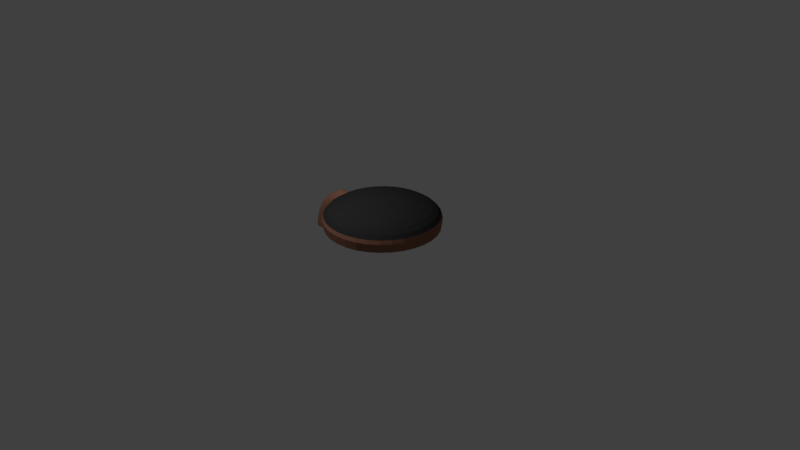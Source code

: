 # Source: hq.blend  (saved by Blender 2.79.0; exported with 4.5.12 LTS)
import bpy
from mathutils import Matrix  # noqa: F401  (used for matrix-valued properties, if any)

bpy.ops.wm.read_factory_settings(use_empty=True)
scene = bpy.context.scene
scene.name = 'Scene'

# ---- collections
col_collection_1 = bpy.data.collections.new('Collection 1'); scene.collection.children.link(col_collection_1)

# ---- materials (node trees are filled in below, after node groups)
mat_material = bpy.data.materials.new('Material')
mat_material.alpha_threshold = 0.0
mat_material.use_transparent_shadow = False
mat_material.diffuse_color = (0.2874, 0.1329, 0.0865, 1.0)
mat_material.roughness = 0.5
mat_material_002 = bpy.data.materials.new('Material.002')
mat_material_002.alpha_threshold = 0.0
mat_material_002.use_transparent_shadow = False
mat_material_002.diffuse_color = (0.03071, 0.03071, 0.03071, 1.0)
mat_material_002.roughness = 0.5

# ---- material node trees

# ---- world
world_world = bpy.data.worlds.new('World'); scene.world = world_world
world_world.color = (0.05088, 0.05088, 0.05088)
world_world.use_sun_shadow = False
world_world.sun_shadow_jitter_overblur = 0.0
world_world.cycles.sampling_method = 'MANUAL'

# ---- cameras
cam_camera = bpy.data.cameras.new('Camera')
cam_camera.clip_end = 100.0
cam_camera.lens = 35.0
cam_camera.sensor_width = 32.0
cam_camera.sensor_height = 18.0
cam_camera.ortho_scale = 7.314
cam_camera.dof.focus_distance = 0.0
cam_camera.dof.aperture_fstop = 128.0

# ---- lights
light_lamp = bpy.data.lights.new('Lamp', 'POINT')
light_lamp.transmission_factor = 0.0
light_lamp.cutoff_distance = 30.0
light_lamp.energy = 100.0
light_lamp.shadow_buffer_clip_start = 1.001
light_lamp.shadow_soft_size = 0.1
light_lamp.shadow_maximum_resolution = 0.006
light_lamp.use_absolute_resolution = True

# ---- meshes
me_cylinder_003 = bpy.data.meshes.new('Cylinder.003')
me_cylinder_003.from_pydata([(-0.8707, -0.08194, 0.2027), (-0.8707, -0.08194, 0.2027), (-0.8684, -0.05768, 0.2025), (-0.8684, -0.05768, 0.2025), (-0.8613, -0.03435, 0.2021), (-0.8613, -0.03435, 0.2021), (-0.8498, -0.01285, 0.2013), (-0.8498, -0.01285, 0.2013), (-0.8344, 0.005991, 0.2003), (-0.8344, 0.005992, 0.2003), (-0.8156, 0.02146, 0.1991), (-0.8156, 0.02146, 0.1991), (-0.7941, 0.03295, 0.1977), (-0.7941, 0.03295, 0.1977), (-0.7709, 0.04003, 0.1962), (-0.7709, 0.04003, 0.1962), (-0.7466, 0.04242, 0.1947), (-0.7466, 0.04242, 0.1947), (-0.7224, 0.04003, 0.1931), (-0.7224, 0.04003, 0.1931), (-0.6992, 0.03295, 0.1916), (-0.6992, 0.03295, 0.1916), (-0.6777, 0.02146, 0.1903), (-0.6777, 0.02146, 0.1903), (-0.6589, 0.005991, 0.189), (-0.6589, 0.005992, 0.189), (-0.6435, -0.01285, 0.1881), (-0.6435, -0.01285, 0.1881), (-0.632, -0.03435, 0.1873), (-0.632, -0.03435, 0.1873), (-0.6249, -0.05768, 0.1869), (-0.6249, -0.05768, 0.1869), (-0.6225, -0.08194, 0.1867), (-0.6225, -0.08194, 0.1867), (-0.6249, -0.1062, 0.1869), (-0.6249, -0.1062, 0.1869), (-0.632, -0.1295, 0.1873), (-0.632, -0.1295, 0.1873), (-0.6435, -0.151, 0.1881), (-0.6435, -0.151, 0.1881), (-0.6589, -0.1699, 0.189), (-0.6589, -0.1699, 0.189), (-0.6777, -0.1853, 0.1903), (-0.6777, -0.1853, 0.1903), (-0.6992, -0.1968, 0.1916), (-0.6992, -0.1968, 0.1916), (-0.7224, -0.2039, 0.1931), (-0.7224, -0.2039, 0.1931), (-0.7466, -0.2063, 0.1947), (-0.7466, -0.2063, 0.1947), (-0.7709, -0.2039, 0.1962), (-0.7709, -0.2039, 0.1962), (-0.7941, -0.1968, 0.1977), (-0.7941, -0.1968, 0.1977), (-0.8156, -0.1853, 0.1991), (-0.8156, -0.1853, 0.1991), (-0.8344, -0.1699, 0.2003), (-0.8344, -0.1699, 0.2003), (-0.8498, -0.151, 0.2013), (-0.8498, -0.151, 0.2013), (-0.8613, -0.1295, 0.2021), (-0.8613, -0.1295, 0.2021), (-0.8684, -0.1062, 0.2025), (-0.8684, -0.1062, 0.2025), (0.4861, -0.0269, 0.5692), (0.6138, 0.02602, 0.5692), (0.7316, 0.0748, 0.5692), (0.8348, 0.1176, 0.5692), (0.9195, 0.1526, 0.5692), (0.9824, 0.1787, 0.5692), (-0.3105, -0.08194, 0.7871), (-0.4457, -0.08194, 0.7791), (-0.5585, -0.08194, 0.7233), (-0.6588, -0.08194, 0.6471), (-0.7428, -0.08194, 0.5533), (-0.8076, -0.08194, 0.4453), (-0.8508, -0.08194, 0.327), (-0.8484, -0.05768, 0.3264), (-0.8054, -0.05768, 0.4443), (-0.7409, -0.05768, 0.5519), (-0.6572, -0.05768, 0.6453), (-0.5573, -0.05768, 0.7212), (-0.4448, -0.05768, 0.7769), (-0.3101, -0.05768, 0.7847), (1.021, 0.1948, 0.5692), (1.034, 0.2002, 0.6793), (1.021, 0.1948, 0.7279), (0.9824, 0.1787, 0.7747), (0.9195, 0.1526, 0.8177), (0.8348, 0.1176, 0.8555), (0.7316, 0.0748, 0.8864), (0.6138, 0.02602, 0.9095), (-0.8416, -0.03435, 0.3246), (-0.7991, -0.03435, 0.4412), (-0.7352, -0.03435, 0.5477), (-0.6524, -0.03435, 0.6401), (-0.5536, -0.03435, 0.7152), (-0.4423, -0.03435, 0.7702), (-0.3089, -0.03435, 0.7778), (0.4861, -0.0269, 0.9236), (0.4728, -0.002038, 0.9236), (0.5878, 0.0748, 0.9095), (0.6937, 0.1456, 0.8864), (0.7866, 0.2077, 0.8555), (0.8629, 0.2586, 0.8177), (-0.8305, -0.01285, 0.3217), (-0.7887, -0.01285, 0.4363), (-0.726, -0.01285, 0.5408), (-0.6446, -0.01285, 0.6317), (-0.5475, -0.01285, 0.7054), (-0.4382, -0.01285, 0.7595), (-0.3069, -0.01285, 0.7665), (0.9195, 0.2965, 0.7747), (0.9544, 0.3198, 0.7279), (0.9662, 0.3276, 0.6793), (0.9544, 0.3198, 0.5692), (0.9195, 0.2965, 0.5692), (0.8629, 0.2586, 0.5692), (0.7866, 0.2077, 0.5692), (0.6937, 0.1456, 0.5692), (-0.8155, 0.005992, 0.3178), (-0.7747, 0.005992, 0.4296), (-0.7135, 0.005992, 0.5317), (-0.6341, 0.005992, 0.6203), (-0.5394, 0.005992, 0.6923), (-0.4327, 0.005992, 0.7451), (-0.3042, 0.005992, 0.7512), (0.5878, 0.0748, 0.5692), (0.4728, -0.002038, 0.5692), (0.4549, 0.01976, 0.5692), (0.5527, 0.1176, 0.5692), (0.6428, 0.2077, 0.5692), (0.7218, 0.2867, 0.5692), (-0.7973, 0.02146, 0.3131), (-0.7577, 0.02146, 0.4215), (-0.6984, 0.02146, 0.5205), (-0.6213, 0.02146, 0.6064), (-0.5294, 0.02146, 0.6763), (-0.426, 0.02146, 0.7274), (-0.301, 0.02146, 0.7327), (0.7866, 0.3515, 0.5692), (0.8348, 0.3997, 0.5692), (0.8645, 0.4293, 0.5692), (0.8745, 0.4394, 0.6793), (0.8645, 0.4293, 0.7279), (0.8348, 0.3997, 0.7747), (0.7866, 0.3515, 0.8177), (0.7218, 0.2867, 0.8555), (-0.7765, 0.03295, 0.3077), (-0.7383, 0.03295, 0.4122), (-0.681, 0.03295, 0.5077), (-0.6068, 0.03295, 0.5906), (-0.5181, 0.03295, 0.658), (-0.4183, 0.03295, 0.7074), (-0.2973, 0.03295, 0.7115), (0.6428, 0.2077, 0.8864), (0.5527, 0.1176, 0.9095), (0.4549, 0.01976, 0.9236), (0.4331, 0.03764, 0.9236), (0.5099, 0.1526, 0.9095), (0.5807, 0.2586, 0.8864), (-0.7539, 0.04003, 0.3018), (-0.7173, 0.04003, 0.4022), (-0.6623, 0.04003, 0.4939), (-0.5909, 0.04003, 0.5735), (-0.5058, 0.04003, 0.6382), (-0.41, 0.04003, 0.6856), (-0.2932, 0.04003, 0.6885), (0.6428, 0.3515, 0.8555), (0.6937, 0.4277, 0.8177), (0.7316, 0.4844, 0.7747), (0.7549, 0.5193, 0.7279), (0.7628, 0.531, 0.6793), (0.7549, 0.5193, 0.5692), (0.7316, 0.4844, 0.5692), (0.6937, 0.4277, 0.5692), (-0.7304, 0.04242, 0.2957), (-0.6954, 0.04242, 0.3918), (-0.6427, 0.04242, 0.4795), (-0.5745, 0.04242, 0.5557), (-0.4931, 0.04242, 0.6175), (-0.4014, 0.04242, 0.6629), (-0.289, 0.04242, 0.6646), (0.6428, 0.3515, 0.5692), (0.5807, 0.2586, 0.5692), (0.5099, 0.1526, 0.5692), (0.4331, 0.03764, 0.5692), (0.4082, 0.05094, 0.5692), (0.4611, 0.1787, 0.5692), (-0.7069, 0.04003, 0.2896), (-0.6735, 0.04003, 0.3813), (-0.6232, 0.04003, 0.4651), (-0.558, 0.04003, 0.5378), (-0.4803, 0.04003, 0.5969), (-0.3927, 0.04003, 0.6402), (-0.2848, 0.04003, 0.6407), (0.5099, 0.2965, 0.5692), (0.5527, 0.3997, 0.5692), (0.5878, 0.4844, 0.5692), (0.6138, 0.5473, 0.5692), (0.6299, 0.5861, 0.5692), (0.6353, 0.5992, 0.6793), (0.6299, 0.5861, 0.7279), (0.6138, 0.5473, 0.7747), (-0.6844, 0.03295, 0.2837), (-0.6524, 0.03295, 0.3713), (-0.6044, 0.03295, 0.4512), (-0.5422, 0.03295, 0.5207), (-0.468, 0.03295, 0.5771), (-0.3844, 0.03295, 0.6184), (-0.2808, 0.03295, 0.6177), (0.5878, 0.4844, 0.8177), (0.5527, 0.3997, 0.8555), (0.5099, 0.2965, 0.8864), (0.4611, 0.1787, 0.9095), (0.4082, 0.05094, 0.9236), (0.3812, 0.05912, 0.9236), (-0.6635, 0.02146, 0.2783), (-0.633, 0.02146, 0.362), (-0.5871, 0.02146, 0.4385), (-0.5277, 0.02146, 0.5049), (-0.4567, 0.02146, 0.5588), (-0.3768, 0.02146, 0.5983), (-0.2771, 0.02146, 0.5966), (0.4082, 0.1948, 0.9095), (0.4331, 0.3198, 0.8864), (0.4549, 0.4293, 0.8555), (0.4728, 0.5193, 0.8177), (0.4861, 0.5861, 0.7747), (0.4942, 0.6272, 0.7279), (0.497, 0.6411, 0.6793), (0.4942, 0.6272, 0.5692), (-0.6453, 0.005992, 0.2735), (-0.616, 0.005992, 0.3539), (-0.572, 0.005992, 0.4273), (-0.5149, 0.005992, 0.491), (-0.4467, 0.005992, 0.5428), (-0.3701, 0.005992, 0.5807), (-0.2738, 0.005992, 0.578), (0.4861, 0.5861, 0.5692), (0.4728, 0.5193, 0.5692), (0.4549, 0.4293, 0.5692), (0.4331, 0.3198, 0.5692), (0.4082, 0.1948, 0.5692), (0.3812, 0.05912, 0.5692), (-0.6303, -0.01285, 0.2696), (-0.602, -0.01285, 0.3472), (-0.5595, -0.01285, 0.4181), (-0.5044, -0.01285, 0.4796), (-0.4386, -0.01285, 0.5296), (-0.3645, -0.01285, 0.5663), (-0.2712, -0.01285, 0.5693), (0.3532, 0.06188, 0.5692), (0.3532, 0.2002, 0.5692), (0.3532, 0.3276, 0.5692), (0.3532, 0.4394, 0.5692), (0.3532, 0.531, 0.5692), (0.3532, 0.5992, 0.5692), (0.3532, 0.6411, 0.5692), (0.3532, 0.6553, 0.6793), (-0.6192, -0.03435, 0.2667), (-0.5916, -0.03435, 0.3423), (-0.5503, -0.03435, 0.4113), (-0.4966, -0.03435, 0.4712), (-0.4326, -0.03435, 0.5199), (-0.3605, -0.03435, 0.5555), (-0.2692, -0.03435, 0.5693), (0.3532, 0.6411, 0.7279), (0.3532, 0.5992, 0.7747), (0.3532, 0.531, 0.8177), (0.3532, 0.4394, 0.8555), (0.3532, 0.3276, 0.8864), (0.3532, 0.2002, 0.9095), (0.3532, 0.06188, 0.9236), (-0.6124, -0.05768, 0.265), (-0.5853, -0.05768, 0.3393), (-0.5446, -0.05768, 0.4071), (-0.4918, -0.05768, 0.466), (-0.4288, -0.05768, 0.5138), (-0.3579, -0.05768, 0.5489), (-0.268, -0.05768, 0.5693), (0.3251, 0.05912, 0.9236), (0.2981, 0.1948, 0.9095), (0.2733, 0.3198, 0.8864), (0.2515, 0.4293, 0.8555), (0.2336, 0.5193, 0.8177), (0.2203, 0.5861, 0.7747), (0.2121, 0.6272, 0.7279), (-0.6101, -0.08194, 0.2644), (-0.5831, -0.08194, 0.3382), (-0.5427, -0.08194, 0.4057), (-0.4902, -0.08194, 0.4642), (-0.4276, -0.08194, 0.5118), (-0.3571, -0.08194, 0.5467), (-0.2675, -0.08194, 0.5693), (0.2094, 0.6411, 0.6793), (0.2121, 0.6272, 0.5692), (0.2203, 0.5861, 0.5692), (0.2336, 0.5193, 0.5692), (0.2515, 0.4293, 0.5692), (0.2733, 0.3198, 0.5692), (0.2981, 0.1948, 0.5692), (0.3251, 0.05912, 0.5692), (-0.6124, -0.1062, 0.265), (-0.5853, -0.1062, 0.3393), (-0.5446, -0.1062, 0.4071), (-0.4918, -0.1062, 0.466), (-0.4288, -0.1062, 0.5138), (-0.3579, -0.1062, 0.5489), (-0.268, -0.1062, 0.5693), (0.2981, 0.05094, 0.5692), (0.2452, 0.1787, 0.5692), (0.1964, 0.2965, 0.5692), (0.1537, 0.3997, 0.5692), (0.1186, 0.4844, 0.5692), (0.09253, 0.5473, 0.5692), (-0.6192, -0.1295, 0.2667), (-0.5916, -0.1295, 0.3423), (-0.5503, -0.1295, 0.4113), (-0.4966, -0.1295, 0.4712), (-0.4326, -0.1295, 0.5199), (-0.3605, -0.1295, 0.5555), (-0.2692, -0.1295, 0.5693), (0.07647, 0.5861, 0.5692), (0.07105, 0.5992, 0.6793), (0.07647, 0.5861, 0.7279), (0.09253, 0.5473, 0.7747), (0.1186, 0.4844, 0.8177), (0.1537, 0.3997, 0.8555), (0.1964, 0.2965, 0.8864), (0.2452, 0.1787, 0.9095), (-0.6303, -0.151, 0.2696), (-0.602, -0.151, 0.3472), (-0.5595, -0.151, 0.4181), (-0.5044, -0.151, 0.4796), (-0.4386, -0.151, 0.5296), (-0.3645, -0.151, 0.5663), (-0.2712, -0.151, 0.5693), (0.2981, 0.05094, 0.9236), (0.2733, 0.03764, 0.9236), (0.1964, 0.1526, 0.9095), (0.1256, 0.2586, 0.8864), (0.06356, 0.3515, 0.8555), (0.01262, 0.4277, 0.8177), (-0.6453, -0.1699, 0.2735), (-0.616, -0.1699, 0.3539), (-0.572, -0.1699, 0.4273), (-0.5149, -0.1699, 0.491), (-0.4467, -0.1699, 0.5428), (-0.3701, -0.1699, 0.5807), (-0.2738, -0.1699, 0.578), (-0.02523, 0.4844, 0.7747), (-0.04854, 0.5193, 0.7279), (-0.05641, 0.531, 0.6793), (-0.04854, 0.5193, 0.5692), (-0.02523, 0.4844, 0.5692), (0.01262, 0.4277, 0.5692), (0.06356, 0.3515, 0.5692), (0.1256, 0.2586, 0.5692), (-0.6635, -0.1853, 0.2783), (-0.633, -0.1853, 0.362), (-0.5871, -0.1853, 0.4385), (-0.5277, -0.1853, 0.5049), (-0.4567, -0.1853, 0.5588), (-0.3768, -0.1853, 0.5983), (-0.2771, -0.1853, 0.5966), (0.1964, 0.1526, 0.5692), (0.2733, 0.03764, 0.5692), (0.2515, 0.01976, 0.5692), (0.1537, 0.1176, 0.5692), (0.06356, 0.2077, 0.5692), (-0.01544, 0.2867, 0.5692), (-0.6844, -0.1968, 0.2837), (-0.6524, -0.1968, 0.3713), (-0.6044, -0.1968, 0.4512), (-0.5422, -0.1968, 0.5207), (-0.468, -0.1968, 0.5771), (-0.3844, -0.1968, 0.6184), (-0.2808, -0.1968, 0.6177), (-0.08027, 0.3515, 0.5692), (-0.1284, 0.3997, 0.5692), (-0.1581, 0.4293, 0.5692), (-0.1681, 0.4394, 0.6793), (-0.1581, 0.4293, 0.7279), (-0.1284, 0.3997, 0.7747), (-0.08027, 0.3515, 0.8177), (-0.01544, 0.2867, 0.8555), (-0.7069, -0.2039, 0.2896), (-0.6735, -0.2039, 0.3813), (-0.6232, -0.2039, 0.4651), (-0.558, -0.2039, 0.5378), (-0.4803, -0.2039, 0.5969), (-0.3927, -0.2039, 0.6402), (-0.2848, -0.2039, 0.6407), (0.06356, 0.2077, 0.8864), (0.1537, 0.1176, 0.9095), (0.2515, 0.01976, 0.9236), (0.2336, -0.002038, 0.9236), (0.1186, 0.0748, 0.9095), (0.01262, 0.1456, 0.8864), (-0.7304, -0.2063, 0.2957), (-0.6954, -0.2063, 0.3918), (-0.6427, -0.2063, 0.4795), (-0.5745, -0.2063, 0.5557), (-0.4931, -0.2063, 0.6175), (-0.4014, -0.2063, 0.6629), (-0.289, -0.2063, 0.6646), (-0.08027, 0.2077, 0.8555), (-0.1565, 0.2586, 0.8177), (-0.2131, 0.2965, 0.7747), (-0.248, 0.3198, 0.7279), (-0.2598, 0.3276, 0.6793), (-0.248, 0.3198, 0.5692), (-0.2131, 0.2965, 0.5692), (-0.1565, 0.2586, 0.5692), (-0.7539, -0.2039, 0.3018), (-0.7173, -0.2039, 0.4022), (-0.6623, -0.2039, 0.4939), (-0.5909, -0.2039, 0.5735), (-0.5058, -0.2039, 0.6382), (-0.41, -0.2039, 0.6856), (-0.2932, -0.2039, 0.6885), (-0.08027, 0.2077, 0.5692), (0.01262, 0.1456, 0.5692), (0.1186, 0.0748, 0.5692), (0.2336, -0.002038, 0.5692), (0.2203, -0.0269, 0.5692), (0.09253, 0.02602, 0.5692), (-0.7765, -0.1968, 0.3077), (-0.7383, -0.1968, 0.4122), (-0.681, -0.1968, 0.5077), (-0.6068, -0.1968, 0.5906), (-0.5181, -0.1968, 0.658), (-0.4183, -0.1968, 0.7074), (-0.2973, -0.1968, 0.7115), (-0.02523, 0.0748, 0.5692), (-0.1284, 0.1176, 0.5692), (-0.2131, 0.1526, 0.5692), (-0.2761, 0.1787, 0.5692), (-0.3148, 0.1948, 0.5692), (-0.3279, 0.2002, 0.6793), (-0.3148, 0.1948, 0.7279), (-0.2761, 0.1787, 0.7747), (-0.7973, -0.1853, 0.3131), (-0.7577, -0.1853, 0.4215), (-0.6984, -0.1853, 0.5205), (-0.6213, -0.1853, 0.6064), (-0.5294, -0.1853, 0.6763), (-0.426, -0.1853, 0.7274), (-0.301, -0.1853, 0.7327), (-0.2131, 0.1526, 0.8177), (-0.1284, 0.1176, 0.8555), (-0.02523, 0.0748, 0.8864), (0.09253, 0.02602, 0.9095), (0.2203, -0.0269, 0.9236), (0.2121, -0.05388, 0.9236), (-0.8155, -0.1699, 0.3178), (-0.7747, -0.1699, 0.4296), (-0.7135, -0.1699, 0.5317), (-0.6341, -0.1699, 0.6203), (-0.5394, -0.1699, 0.6923), (-0.4327, -0.1699, 0.7451), (-0.3042, -0.1699, 0.7512), (0.07647, -0.0269, 0.9095), (-0.04854, -0.002038, 0.8864), (-0.1581, 0.01976, 0.8555), (-0.248, 0.03764, 0.8177), (-0.3148, 0.05094, 0.7747), (-0.356, 0.05912, 0.7279), (-0.3699, 0.06188, 0.6793), (-0.356, 0.05912, 0.5692), (-0.8305, -0.151, 0.3217), (-0.7887, -0.151, 0.4363), (-0.726, -0.151, 0.5408), (-0.6446, -0.151, 0.6317), (-0.5475, -0.151, 0.7054), (-0.4382, -0.151, 0.7595), (-0.3069, -0.151, 0.7665), (-0.3148, 0.05094, 0.5692), (-0.248, 0.03764, 0.5692), (-0.1581, 0.01976, 0.5692), (-0.04854, -0.002038, 0.5692), (0.07647, -0.0269, 0.5692), (0.2121, -0.05388, 0.5692), (-0.8416, -0.1295, 0.3246), (-0.7991, -0.1295, 0.4412), (-0.7352, -0.1295, 0.5477), (-0.6524, -0.1295, 0.6401), (-0.5536, -0.1295, 0.7152), (-0.4423, -0.1295, 0.7702), (-0.3089, -0.1295, 0.7778), (0.2094, -0.08194, 0.5692), (0.07105, -0.08194, 0.5692), (-0.1681, -0.08194, 0.5692), (-0.2598, -0.08194, 0.5692), (-0.3841, -0.08194, 0.6793), (-0.8484, -0.1062, 0.3264), (-0.8054, -0.1062, 0.4443), (-0.7409, -0.1062, 0.5519), (-0.6572, -0.1062, 0.6453), (-0.5573, -0.1062, 0.7212), (-0.4448, -0.1062, 0.7769), (-0.3101, -0.1062, 0.7847), (-0.3279, -0.08194, 0.7747), (-0.1681, -0.08194, 0.8555), (-0.05641, -0.08194, 0.8864), (0.2094, -0.08194, 0.9236), (0.4942, -0.05388, 0.5692), (0.6299, -0.0269, 0.5692), (0.7549, -0.002038, 0.5692), (0.8645, 0.01976, 0.5692), (0.9544, 0.03764, 0.5692), (1.021, 0.05094, 0.5692), (1.062, 0.05912, 0.5692), (1.076, 0.06188, 0.6793), (1.062, 0.05912, 0.7279), (1.021, 0.05094, 0.7747), (0.9544, 0.03764, 0.8177), (0.8645, 0.01976, 0.8555), (0.7549, -0.002038, 0.8864), (0.6299, -0.0269, 0.9095), (0.4942, -0.05388, 0.9236), (0.497, -0.08194, 0.5692), (0.6353, -0.08194, 0.5692), (0.7628, -0.08194, 0.5692), (0.8745, -0.08194, 0.5692), (0.9662, -0.08194, 0.5692), (1.034, -0.08194, 0.5692), (1.076, -0.08194, 0.5692), (1.09, -0.08194, 0.6793), (1.076, -0.08194, 0.7279), (1.034, -0.08194, 0.7747), (0.9662, -0.08194, 0.8177), (0.8745, -0.08194, 0.8555), (0.7628, -0.08194, 0.8864), (0.6353, -0.08194, 0.9095), (0.497, -0.08194, 0.9236), (0.4942, -0.11, 0.5692), (0.6299, -0.137, 0.5692), (0.7549, -0.1619, 0.5692), (0.8645, -0.1836, 0.5692), (0.9544, -0.2015, 0.5692), (1.021, -0.2148, 0.5692), (1.062, -0.223, 0.5692), (1.076, -0.2258, 0.6793), (1.062, -0.223, 0.7279), (1.021, -0.2148, 0.7747), (0.9544, -0.2015, 0.8177), (0.8645, -0.1836, 0.8555), (0.7549, -0.1619, 0.8864), (0.6299, -0.137, 0.9095), (0.4942, -0.11, 0.9236), (0.4861, -0.137, 0.5692), (0.6138, -0.1899, 0.5692), (0.7316, -0.2387, 0.5692), (0.8348, -0.2814, 0.5692), (0.9195, -0.3165, 0.5692), (0.9824, -0.3426, 0.5692), (1.021, -0.3587, 0.5692), (1.034, -0.3641, 0.6793), (1.021, -0.3587, 0.7279), (0.9824, -0.3426, 0.7747), (0.9195, -0.3165, 0.8177), (0.8348, -0.2814, 0.8555), (0.7316, -0.2387, 0.8864), (0.6138, -0.1899, 0.9095), (0.4861, -0.137, 0.9236), (0.4728, -0.1619, 0.5692), (0.5878, -0.2387, 0.5692), (0.6937, -0.3095, 0.5692), (0.7866, -0.3716, 0.5692), (0.8629, -0.4225, 0.5692), (0.9195, -0.4604, 0.5692), (0.9544, -0.4837, 0.5692), (0.9662, -0.4915, 0.6793), (0.9544, -0.4837, 0.7279), (0.9195, -0.4604, 0.7747), (0.8629, -0.4225, 0.8177), (0.7866, -0.3716, 0.8555), (0.6937, -0.3095, 0.8864), (0.5878, -0.2387, 0.9095), (0.4728, -0.1619, 0.9236), (0.4549, -0.1836, 0.5692), (0.5527, -0.2814, 0.5692), (0.6428, -0.3716, 0.5692), (0.7218, -0.4506, 0.5692), (0.7866, -0.5154, 0.5692), (0.8348, -0.5636, 0.5692), (0.8645, -0.5932, 0.5692), (0.8745, -0.6032, 0.6793), (0.8645, -0.5932, 0.7279), (0.8348, -0.5636, 0.7747), (0.7866, -0.5154, 0.8177), (0.7218, -0.4506, 0.8555), (0.6428, -0.3716, 0.8864), (0.5527, -0.2814, 0.9095), (0.4549, -0.1836, 0.9236), (0.4331, -0.2015, 0.5692), (0.5099, -0.3165, 0.5692), (0.5807, -0.4225, 0.5692), (0.6428, -0.5154, 0.5692), (0.6937, -0.5916, 0.5692), (0.7316, -0.6483, 0.5692), (0.7549, -0.6832, 0.5692), (0.7628, -0.6949, 0.6793), (0.7549, -0.6832, 0.7279), (0.7316, -0.6483, 0.7747), (0.6937, -0.5916, 0.8177), (0.6428, -0.5154, 0.8555), (0.5807, -0.4225, 0.8864), (0.5099, -0.3165, 0.9095), (0.4331, -0.2015, 0.9236), (0.4082, -0.2148, 0.5692), (0.4611, -0.3426, 0.5692), (0.5099, -0.4604, 0.5692), (0.5527, -0.5636, 0.5692), (0.5878, -0.6483, 0.5692), (0.6138, -0.7112, 0.5692), (0.6299, -0.75, 0.5692), (0.6353, -0.7631, 0.6793), (0.6299, -0.75, 0.7279), (0.6138, -0.7112, 0.7747), (0.5878, -0.6483, 0.8177), (0.5527, -0.5636, 0.8555), (0.5099, -0.4604, 0.8864), (0.4611, -0.3426, 0.9095), (0.4082, -0.2148, 0.9236), (0.3532, -0.08194, 0.5692), (0.3812, -0.223, 0.5692), (0.4082, -0.3587, 0.5692), (0.4331, -0.4837, 0.5692), (0.4549, -0.5932, 0.5692), (0.4728, -0.6832, 0.5692), (0.4861, -0.75, 0.5692), (0.4942, -0.7911, 0.5692), (0.497, -0.805, 0.6793), (0.4942, -0.7911, 0.7279), (0.4861, -0.75, 0.7747), (0.4728, -0.6832, 0.8177), (0.4549, -0.5932, 0.8555), (0.4331, -0.4837, 0.8864), (0.4082, -0.3587, 0.9095), (0.3812, -0.223, 0.9236), (0.3532, -0.2258, 0.5692), (0.3532, -0.3641, 0.5692), (0.3532, -0.4915, 0.5692), (0.3532, -0.6032, 0.5692), (0.3532, -0.6949, 0.5692), (0.3532, -0.7631, 0.5692), (0.3532, -0.805, 0.5692), (0.3532, -0.8192, 0.6793), (0.3532, -0.805, 0.7279), (0.3532, -0.7631, 0.7747), (0.3532, -0.6949, 0.8177), (0.3532, -0.6032, 0.8555), (0.3532, -0.4915, 0.8864), (0.3532, -0.3641, 0.9095), (0.3532, -0.2258, 0.9236), (0.3532, -0.08194, 0.9284), (0.3251, -0.223, 0.5692), (0.2981, -0.3587, 0.5692), (0.2733, -0.4837, 0.5692), (0.2515, -0.5932, 0.5692), (0.2336, -0.6832, 0.5692), (0.2203, -0.75, 0.5692), (0.2121, -0.7911, 0.5692), (0.2094, -0.805, 0.6793), (0.2121, -0.7911, 0.7279), (0.2203, -0.75, 0.7747), (0.2336, -0.6832, 0.8177), (0.2515, -0.5932, 0.8555), (0.2733, -0.4837, 0.8864), (0.2981, -0.3587, 0.9095), (0.3251, -0.223, 0.9236), (0.2981, -0.2148, 0.5692), (0.2452, -0.3426, 0.5692), (0.1964, -0.4604, 0.5692), (0.1537, -0.5636, 0.5692), (0.1186, -0.6483, 0.5692), (0.09253, -0.7112, 0.5692), (0.07647, -0.75, 0.5692), (0.07105, -0.7631, 0.6793), (0.07647, -0.75, 0.7279), (0.09253, -0.7112, 0.7747), (0.1186, -0.6483, 0.8177), (0.1537, -0.5636, 0.8555), (0.1964, -0.4604, 0.8864), (0.2452, -0.3426, 0.9095), (0.2981, -0.2148, 0.9236), (0.2733, -0.2015, 0.5692), (0.1964, -0.3165, 0.5692), (0.1256, -0.4225, 0.5692), (0.06356, -0.5154, 0.5692), (0.01262, -0.5916, 0.5692), (-0.02523, -0.6483, 0.5692), (-0.04854, -0.6832, 0.5692), (-0.05641, -0.6949, 0.6793), (-0.04854, -0.6832, 0.7279), (-0.02523, -0.6483, 0.7747), (0.01262, -0.5916, 0.8177), (0.06356, -0.5154, 0.8555), (0.1256, -0.4225, 0.8864), (0.1964, -0.3165, 0.9095), (0.2733, -0.2015, 0.9236), (0.2515, -0.1836, 0.5692), (0.1537, -0.2814, 0.5692), (0.06356, -0.3716, 0.5692), (-0.01544, -0.4506, 0.5692), (-0.08027, -0.5154, 0.5692), (-0.1284, -0.5636, 0.5692), (-0.1581, -0.5932, 0.5692), (-0.1681, -0.6032, 0.6793), (-0.1581, -0.5932, 0.7279), (-0.1284, -0.5636, 0.7747), (-0.08027, -0.5154, 0.8177), (-0.01544, -0.4506, 0.8555), (0.06356, -0.3716, 0.8864), (0.1537, -0.2814, 0.9095), (0.2515, -0.1836, 0.9236), (0.2336, -0.1619, 0.5692), (0.1186, -0.2387, 0.5692), (0.01262, -0.3095, 0.5692), (-0.08027, -0.3716, 0.5692), (-0.1565, -0.4225, 0.5692), (-0.2131, -0.4604, 0.5692), (-0.248, -0.4837, 0.5692), (-0.2598, -0.4915, 0.6793), (-0.248, -0.4837, 0.7279), (-0.2131, -0.4604, 0.7747), (-0.1565, -0.4225, 0.8177), (-0.08027, -0.3716, 0.8555), (0.01262, -0.3095, 0.8864), (0.1186, -0.2387, 0.9095), (0.2336, -0.1619, 0.9236), (0.2203, -0.137, 0.5692), (0.09253, -0.1899, 0.5692), (-0.02523, -0.2387, 0.5692), (-0.1284, -0.2814, 0.5692), (-0.2131, -0.3165, 0.5692), (-0.2761, -0.3426, 0.5692), (-0.3148, -0.3587, 0.5692), (-0.3279, -0.3641, 0.6793), (-0.3148, -0.3587, 0.7279), (-0.2761, -0.3426, 0.7747), (-0.2131, -0.3165, 0.8177), (-0.1284, -0.2814, 0.8555), (-0.02523, -0.2387, 0.8864), (0.09253, -0.1899, 0.9095), (0.2203, -0.137, 0.9236), (0.2121, -0.11, 0.5692), (0.07647, -0.137, 0.5692), (-0.04854, -0.1619, 0.5692), (-0.1581, -0.1836, 0.5692), (-0.248, -0.2015, 0.5692), (-0.3148, -0.2148, 0.5692), (-0.356, -0.223, 0.5692), (-0.3699, -0.2258, 0.6793), (-0.356, -0.223, 0.7279), (-0.3148, -0.2148, 0.7747), (-0.248, -0.2015, 0.8177), (-0.1581, -0.1836, 0.8555), (-0.04854, -0.1619, 0.8864), (0.07647, -0.137, 0.9095), (0.2121, -0.11, 0.9236), (-0.05641, -0.08194, 0.5692), (-0.3279, -0.08194, 0.5692), (-0.3699, -0.08194, 0.5692), (-0.3699, -0.08194, 0.7279), (-0.2598, -0.08194, 0.8177), (0.07105, -0.08194, 0.9095)], [], [(76, 1, 3, 77), (77, 3, 5, 92), (92, 5, 7, 105), (105, 7, 9, 120), (120, 9, 11, 133), (133, 11, 13, 148), (148, 13, 15, 161), (161, 15, 17, 176), (176, 17, 19, 189), (189, 19, 21, 204), (204, 21, 23, 217), (217, 23, 25, 232), (232, 25, 27, 245), (245, 27, 29, 260), (260, 29, 31, 274), (274, 31, 33, 288), (288, 33, 35, 303), (303, 35, 37, 316), (316, 37, 39, 331), (331, 39, 41, 344), (344, 41, 43, 359), (359, 43, 45, 372), (372, 45, 47, 387), (387, 47, 49, 400), (400, 49, 51, 415), (415, 51, 53, 428), (428, 53, 55, 443), (443, 55, 57, 456), (456, 57, 59, 471), (471, 59, 61, 484), (3, 1, 63, 61, 59, 57, 55, 53, 51, 49, 47, 45, 43, 41, 39, 37, 35, 33, 31, 29, 27, 25, 23, 21, 19, 17, 15, 13, 11, 9, 7, 5), (484, 61, 63, 496), (496, 63, 1, 76), (0, 2, 4, 6, 8, 10, 12, 14, 16, 18, 20, 22, 24, 26, 28, 30, 32, 34, 36, 38, 40, 42, 44, 46, 48, 50, 52, 54, 56, 58, 60, 62), (518, 519, 534, 533), (510, 511, 526, 525), (517, 518, 533, 532), (513, 514, 529, 528), (514, 515, 530, 529), (627, 507, 522), (511, 512, 527, 526), (520, 521, 536, 535), (502, 501, 71, 70), (501, 500, 72, 71), (500, 499, 73, 72), (499, 498, 74, 73), (498, 497, 75, 74), (497, 496, 76, 75), (767, 503, 467, 468), (766, 495, 469, 470), (503, 768, 466, 467), (765, 766, 470, 478), (768, 504, 465, 466), (493, 494, 479, 480), (491, 492, 482, 483), (504, 505, 464, 465), (490, 489, 501, 502), (489, 488, 500, 501), (488, 487, 499, 500), (487, 486, 498, 499), (486, 485, 497, 498), (485, 484, 496, 497), (492, 764, 481, 482), (764, 493, 480, 481), (505, 769, 463, 464), (627, 491, 483), (494, 765, 478, 479), (769, 506, 455, 463), (506, 658, 455), (495, 767, 468, 469), (477, 476, 489, 490), (476, 475, 488, 489), (475, 474, 487, 488), (474, 473, 486, 487), (473, 472, 485, 486), (472, 471, 484, 485), (469, 468, 441, 440), (468, 467, 442, 441), (467, 466, 450, 442), (479, 478, 438, 437), (482, 481, 435, 427), (483, 482, 427, 426), (464, 463, 453, 452), (478, 470, 439, 438), (462, 461, 476, 477), (461, 460, 475, 476), (460, 459, 474, 475), (459, 458, 473, 474), (458, 457, 472, 473), (457, 456, 471, 472), (463, 455, 454, 453), (455, 658, 454), (470, 469, 440, 439), (480, 479, 437, 436), (465, 464, 452, 451), (481, 480, 436, 435), (627, 483, 426), (466, 465, 451, 450), (449, 448, 461, 462), (448, 447, 460, 461), (447, 446, 459, 460), (446, 445, 458, 459), (445, 444, 457, 458), (444, 443, 456, 457), (439, 440, 411, 412), (453, 454, 397, 398), (452, 453, 398, 399), (427, 435, 423, 424), (436, 437, 414, 422), (440, 441, 410, 411), (454, 658, 397), (437, 438, 413, 414), (434, 433, 448, 449), (433, 432, 447, 448), (432, 431, 446, 447), (431, 430, 445, 446), (430, 429, 444, 445), (429, 428, 443, 444), (450, 451, 407, 408), (441, 442, 409, 410), (426, 427, 424, 425), (451, 452, 399, 407), (435, 436, 422, 423), (627, 426, 425), (438, 439, 412, 413), (442, 450, 408, 409), (421, 420, 433, 434), (420, 419, 432, 433), (419, 418, 431, 432), (418, 417, 430, 431), (417, 416, 429, 430), (416, 415, 428, 429), (407, 399, 394, 386), (413, 412, 381, 380), (410, 409, 384, 383), (414, 413, 380, 379), (397, 658, 396), (425, 424, 369, 368), (399, 398, 395, 394), (398, 397, 396, 395), (406, 405, 420, 421), (405, 404, 419, 420), (404, 403, 418, 419), (403, 402, 417, 418), (402, 401, 416, 417), (401, 400, 415, 416), (409, 408, 385, 384), (627, 425, 368), (412, 411, 382, 381), (423, 422, 371, 370), (422, 414, 379, 371), (408, 407, 386, 385), (411, 410, 383, 382), (424, 423, 370, 369), (393, 392, 405, 406), (392, 391, 404, 405), (391, 390, 403, 404), (390, 389, 402, 403), (389, 388, 401, 402), (388, 387, 400, 401), (395, 396, 339, 340), (384, 385, 343, 351), (371, 379, 356, 357), (370, 371, 357, 358), (385, 386, 342, 343), (368, 369, 366, 367), (380, 381, 354, 355), (379, 380, 355, 356), (378, 377, 392, 393), (377, 376, 391, 392), (376, 375, 390, 391), (375, 374, 389, 390), (374, 373, 388, 389), (373, 372, 387, 388), (394, 395, 340, 341), (382, 383, 352, 353), (381, 382, 353, 354), (627, 368, 367), (386, 394, 341, 342), (383, 384, 351, 352), (396, 658, 339), (369, 370, 358, 366), (365, 364, 377, 378), (364, 363, 376, 377), (363, 362, 375, 376), (362, 361, 374, 375), (361, 360, 373, 374), (360, 359, 372, 373), (356, 355, 315, 314), (343, 342, 328, 327), (340, 339, 338, 330), (341, 340, 330, 329), (366, 358, 312, 311), (342, 341, 329, 328), (367, 366, 311, 310), (351, 343, 327, 326), (350, 349, 364, 365), (349, 348, 363, 364), (348, 347, 362, 363), (347, 346, 361, 362), (346, 345, 360, 361), (345, 344, 359, 360), (353, 352, 325, 324), (355, 354, 323, 315), (627, 367, 310), (339, 658, 338), (357, 356, 314, 313), (352, 351, 326, 325), (354, 353, 324, 323), (358, 357, 313, 312), (337, 336, 349, 350), (336, 335, 348, 349), (335, 334, 347, 348), (334, 333, 346, 347), (333, 332, 345, 346), (332, 331, 344, 345), (330, 338, 281, 282), (311, 312, 300, 301), (314, 315, 297, 298), (315, 323, 296, 297), (326, 327, 285, 286), (323, 324, 295, 296), (310, 311, 301, 302), (329, 330, 282, 283), (322, 321, 336, 337), (321, 320, 335, 336), (320, 319, 334, 335), (319, 318, 333, 334), (318, 317, 332, 333), (317, 316, 331, 332), (325, 326, 286, 287), (312, 313, 299, 300), (327, 328, 284, 285), (627, 310, 302), (338, 658, 281), (328, 329, 283, 284), (313, 314, 298, 299), (324, 325, 287, 295), (309, 308, 321, 322), (308, 307, 320, 321), (307, 306, 319, 320), (306, 305, 318, 319), (305, 304, 317, 318), (304, 303, 316, 317), (297, 296, 258, 257), (286, 285, 269, 268), (302, 301, 253, 252), (287, 286, 268, 267), (301, 300, 254, 253), (284, 283, 271, 270), (300, 299, 255, 254), (281, 658, 273), (294, 293, 308, 309), (293, 292, 307, 308), (292, 291, 306, 307), (291, 290, 305, 306), (290, 289, 304, 305), (289, 288, 303, 304), (627, 302, 252), (298, 297, 257, 256), (295, 287, 267, 259), (299, 298, 256, 255), (296, 295, 259, 258), (283, 282, 272, 271), (282, 281, 273, 272), (285, 284, 270, 269), (280, 279, 293, 294), (279, 278, 292, 293), (278, 277, 291, 292), (277, 276, 290, 291), (276, 275, 289, 290), (275, 274, 288, 289), (271, 272, 224, 225), (268, 269, 227, 228), (254, 255, 241, 242), (255, 256, 240, 241), (259, 267, 229, 230), (273, 658, 216), (272, 273, 216, 224), (270, 271, 225, 226), (266, 265, 279, 280), (265, 264, 278, 279), (264, 263, 277, 278), (263, 262, 276, 277), (262, 261, 275, 276), (261, 260, 274, 275), (269, 270, 226, 227), (267, 268, 228, 229), (252, 253, 243, 244), (257, 258, 231, 239), (258, 259, 230, 231), (253, 254, 242, 243), (627, 252, 244), (256, 257, 239, 240), (251, 250, 265, 266), (250, 249, 264, 265), (249, 248, 263, 264), (248, 247, 262, 263), (247, 246, 261, 262), (246, 245, 260, 261), (231, 230, 201, 200), (229, 228, 203, 202), (239, 231, 200, 199), (224, 216, 215, 214), (627, 244, 187), (242, 241, 197, 196), (241, 240, 198, 197), (240, 239, 199, 198), (238, 237, 250, 251), (237, 236, 249, 250), (236, 235, 248, 249), (235, 234, 247, 248), (234, 233, 246, 247), (233, 232, 245, 246), (227, 226, 212, 211), (244, 243, 188, 187), (243, 242, 196, 188), (216, 658, 215), (225, 224, 214, 213), (228, 227, 211, 203), (230, 229, 202, 201), (226, 225, 213, 212), (223, 222, 237, 238), (222, 221, 236, 237), (221, 220, 235, 236), (220, 219, 234, 235), (219, 218, 233, 234), (218, 217, 232, 233), (197, 198, 175, 183), (627, 187, 186), (199, 200, 173, 174), (211, 212, 168, 169), (200, 201, 172, 173), (215, 658, 158), (202, 203, 170, 171), (201, 202, 171, 172), (210, 209, 222, 223), (209, 208, 221, 222), (208, 207, 220, 221), (207, 206, 219, 220), (206, 205, 218, 219), (205, 204, 217, 218), (198, 199, 174, 175), (196, 197, 183, 184), (214, 215, 158, 159), (187, 188, 185, 186), (213, 214, 159, 160), (203, 211, 169, 170), (188, 196, 184, 185), (212, 213, 160, 168), (195, 194, 209, 210), (194, 193, 208, 209), (193, 192, 207, 208), (192, 191, 206, 207), (191, 190, 205, 206), (190, 189, 204, 205), (174, 173, 142, 141), (173, 172, 143, 142), (158, 658, 157), (183, 175, 140, 132), (159, 158, 157, 156), (160, 159, 156, 155), (627, 186, 129), (184, 183, 132, 131), (182, 181, 194, 195), (181, 180, 193, 194), (180, 179, 192, 193), (179, 178, 191, 192), (178, 177, 190, 191), (177, 176, 189, 190), (168, 160, 155, 147), (170, 169, 146, 145), (186, 185, 130, 129), (169, 168, 147, 146), (171, 170, 145, 144), (185, 184, 131, 130), (172, 171, 144, 143), (175, 174, 141, 140), (167, 166, 181, 182), (166, 165, 180, 181), (165, 164, 179, 180), (164, 163, 178, 179), (163, 162, 177, 178), (162, 161, 176, 177), (131, 132, 118, 119), (145, 146, 104, 112), (627, 129, 128), (156, 157, 100, 101), (146, 147, 103, 104), (141, 142, 115, 116), (129, 130, 127, 128), (140, 141, 116, 117), (154, 153, 166, 167), (153, 152, 165, 166), (152, 151, 164, 165), (151, 150, 163, 164), (150, 149, 162, 163), (149, 148, 161, 162), (155, 156, 101, 102), (132, 140, 117, 118), (142, 143, 114, 115), (144, 145, 112, 113), (130, 131, 119, 127), (143, 144, 113, 114), (157, 658, 100), (147, 155, 102, 103), (139, 138, 153, 154), (138, 137, 152, 153), (137, 136, 151, 152), (136, 135, 150, 151), (135, 134, 149, 150), (134, 133, 148, 149), (627, 128, 64), (103, 102, 90, 89), (113, 112, 87, 86), (128, 127, 65, 64), (102, 101, 91, 90), (127, 119, 66, 65), (101, 100, 99, 91), (112, 104, 88, 87), (126, 125, 138, 139), (125, 124, 137, 138), (124, 123, 136, 137), (123, 122, 135, 136), (122, 121, 134, 135), (121, 120, 133, 134), (100, 658, 99), (114, 113, 86, 85), (119, 118, 67, 66), (104, 103, 89, 88), (118, 117, 68, 67), (116, 115, 84, 69), (117, 116, 69, 68), (115, 114, 85, 84), (111, 110, 125, 126), (110, 109, 124, 125), (109, 108, 123, 124), (108, 107, 122, 123), (107, 106, 121, 122), (106, 105, 120, 121), (87, 88, 517, 516), (99, 658, 521), (88, 89, 518, 517), (67, 68, 511, 510), (68, 69, 512, 511), (65, 66, 509, 508), (86, 87, 516, 515), (91, 99, 521, 520), (98, 97, 110, 111), (97, 96, 109, 110), (96, 95, 108, 109), (95, 94, 107, 108), (94, 93, 106, 107), (93, 92, 105, 106), (84, 85, 514, 513), (66, 67, 510, 509), (69, 84, 513, 512), (85, 86, 515, 514), (89, 90, 519, 518), (90, 91, 520, 519), (64, 65, 508, 507), (627, 64, 507), (83, 82, 97, 98), (82, 81, 96, 97), (81, 80, 95, 96), (80, 79, 94, 95), (79, 78, 93, 94), (78, 77, 92, 93), (509, 510, 525, 524), (507, 508, 523, 522), (521, 658, 536), (519, 520, 535, 534), (512, 513, 528, 527), (508, 509, 524, 523), (516, 517, 532, 531), (515, 516, 531, 530), (70, 71, 82, 83), (71, 72, 81, 82), (72, 73, 80, 81), (73, 74, 79, 80), (74, 75, 78, 79), (75, 76, 77, 78), (533, 534, 549, 548), (536, 658, 551), (532, 533, 548, 547), (530, 531, 546, 545), (522, 523, 538, 537), (524, 525, 540, 539), (535, 536, 551, 550), (526, 527, 542, 541), (523, 524, 539, 538), (531, 532, 547, 546), (527, 528, 543, 542), (627, 522, 537), (534, 535, 550, 549), (529, 530, 545, 544), (525, 526, 541, 540), (528, 529, 544, 543), (542, 543, 558, 557), (627, 537, 552), (549, 550, 565, 564), (544, 545, 560, 559), (540, 541, 556, 555), (543, 544, 559, 558), (548, 549, 564, 563), (547, 548, 563, 562), (551, 658, 566), (545, 546, 561, 560), (537, 538, 553, 552), (539, 540, 555, 554), (550, 551, 566, 565), (541, 542, 557, 556), (538, 539, 554, 553), (546, 547, 562, 561), (566, 658, 581), (560, 561, 576, 575), (552, 553, 568, 567), (554, 555, 570, 569), (565, 566, 581, 580), (556, 557, 572, 571), (553, 554, 569, 568), (561, 562, 577, 576), (557, 558, 573, 572), (627, 552, 567), (564, 565, 580, 579), (559, 560, 575, 574), (555, 556, 571, 570), (558, 559, 574, 573), (563, 564, 579, 578), (562, 563, 578, 577), (627, 567, 582), (579, 580, 595, 594), (574, 575, 590, 589), (570, 571, 586, 585), (573, 574, 589, 588), (578, 579, 594, 593), (577, 578, 593, 592), (581, 658, 596), (575, 576, 591, 590), (567, 568, 583, 582), (569, 570, 585, 584), (580, 581, 596, 595), (571, 572, 587, 586), (568, 569, 584, 583), (576, 577, 592, 591), (572, 573, 588, 587), (582, 583, 598, 597), (584, 585, 600, 599), (595, 596, 611, 610), (586, 587, 602, 601), (583, 584, 599, 598), (591, 592, 607, 606), (587, 588, 603, 602), (627, 582, 597), (594, 595, 610, 609), (589, 590, 605, 604), (585, 586, 601, 600), (588, 589, 604, 603), (593, 594, 609, 608), (592, 593, 608, 607), (596, 658, 611), (590, 591, 606, 605), (609, 610, 625, 624), (604, 605, 620, 619), (600, 601, 616, 615), (603, 604, 619, 618), (608, 609, 624, 623), (607, 608, 623, 622), (611, 658, 626), (605, 606, 621, 620), (597, 598, 613, 612), (599, 600, 615, 614), (610, 611, 626, 625), (601, 602, 617, 616), (598, 599, 614, 613), (606, 607, 622, 621), (602, 603, 618, 617), (627, 597, 612), (614, 615, 631, 630), (625, 626, 642, 641), (616, 617, 633, 632), (613, 614, 630, 629), (621, 622, 638, 637), (617, 618, 634, 633), (627, 612, 628), (624, 625, 641, 640), (619, 620, 636, 635), (615, 616, 632, 631), (618, 619, 635, 634), (623, 624, 640, 639), (622, 623, 639, 638), (626, 658, 642), (620, 621, 637, 636), (612, 613, 629, 628), (635, 636, 651, 650), (631, 632, 647, 646), (634, 635, 650, 649), (639, 640, 655, 654), (638, 639, 654, 653), (642, 658, 657), (636, 637, 652, 651), (628, 629, 644, 643), (630, 631, 646, 645), (641, 642, 657, 656), (632, 633, 648, 647), (629, 630, 645, 644), (637, 638, 653, 652), (633, 634, 649, 648), (627, 628, 643), (640, 641, 656, 655), (656, 657, 673, 672), (647, 648, 664, 663), (644, 645, 661, 660), (652, 653, 669, 668), (648, 649, 665, 664), (627, 643, 659), (655, 656, 672, 671), (650, 651, 667, 666), (646, 647, 663, 662), (649, 650, 666, 665), (654, 655, 671, 670), (653, 654, 670, 669), (657, 658, 673), (651, 652, 668, 667), (643, 644, 660, 659), (645, 646, 662, 661), (662, 663, 678, 677), (665, 666, 681, 680), (670, 671, 686, 685), (669, 670, 685, 684), (673, 658, 688), (667, 668, 683, 682), (659, 660, 675, 674), (661, 662, 677, 676), (672, 673, 688, 687), (663, 664, 679, 678), (660, 661, 676, 675), (668, 669, 684, 683), (664, 665, 680, 679), (627, 659, 674), (671, 672, 687, 686), (666, 667, 682, 681), (675, 676, 691, 690), (683, 684, 699, 698), (679, 680, 695, 694), (627, 674, 689), (686, 687, 702, 701), (681, 682, 697, 696), (677, 678, 693, 692), (680, 681, 696, 695), (685, 686, 701, 700), (684, 685, 700, 699), (688, 658, 703), (682, 683, 698, 697), (674, 675, 690, 689), (676, 677, 692, 691), (687, 688, 703, 702), (678, 679, 694, 693), (700, 701, 716, 715), (699, 700, 715, 714), (703, 658, 718), (697, 698, 713, 712), (689, 690, 705, 704), (691, 692, 707, 706), (702, 703, 718, 717), (693, 694, 709, 708), (690, 691, 706, 705), (698, 699, 714, 713), (694, 695, 710, 709), (627, 689, 704), (701, 702, 717, 716), (696, 697, 712, 711), (692, 693, 708, 707), (695, 696, 711, 710), (713, 714, 729, 728), (709, 710, 725, 724), (627, 704, 719), (716, 717, 732, 731), (711, 712, 727, 726), (707, 708, 723, 722), (710, 711, 726, 725), (715, 716, 731, 730), (714, 715, 730, 729), (718, 658, 733), (712, 713, 728, 727), (704, 705, 720, 719), (706, 707, 722, 721), (717, 718, 733, 732), (708, 709, 724, 723), (705, 706, 721, 720), (729, 730, 745, 744), (733, 658, 748), (727, 728, 743, 742), (719, 720, 735, 734), (721, 722, 737, 736), (732, 733, 748, 747), (723, 724, 739, 738), (720, 721, 736, 735), (728, 729, 744, 743), (724, 725, 740, 739), (627, 719, 734), (731, 732, 747, 746), (726, 727, 742, 741), (722, 723, 738, 737), (725, 726, 741, 740), (730, 731, 746, 745), (739, 740, 755, 754), (627, 734, 749), (746, 747, 762, 761), (741, 742, 757, 756), (737, 738, 753, 752), (740, 741, 756, 755), (745, 746, 761, 760), (744, 745, 760, 759), (748, 658, 763), (742, 743, 758, 757), (734, 735, 750, 749), (736, 737, 752, 751), (747, 748, 763, 762), (738, 739, 754, 753), (735, 736, 751, 750), (743, 744, 759, 758), (763, 658, 506), (757, 758, 503, 767), (749, 750, 492, 491), (751, 752, 493, 764), (762, 763, 506, 769), (753, 754, 765, 494), (750, 751, 764, 492), (758, 759, 768, 503), (754, 755, 766, 765), (627, 749, 491), (761, 762, 769, 505), (756, 757, 767, 495), (752, 753, 494, 493), (755, 756, 495, 766), (760, 761, 505, 504), (759, 760, 504, 768)])
me_cylinder_003.polygons.foreach_set('material_index', [0, 0, 0, 0, 0, 0, 0, 0, 0, 0, 0, 0, 0, 0, 0, 0, 0, 0, 0, 0, 0, 0, 0, 0, 0, 0, 0, 0, 0, 0, 0, 0, 0, 0, 1, 0, 1, 0, 0, 0, 0, 1, 0, 0, 0, 0, 0, 0, 1, 0, 1, 0, 1, 0, 0, 1, 0, 0, 0, 0, 0, 0, 0, 0, 1, 0, 0, 1, 1, 0, 0, 0, 0, 0, 0, 0, 0, 1, 1, 0, 0, 0, 1, 0, 0, 0, 0, 0, 0, 0, 1, 1, 0, 0, 1, 0, 0, 1, 0, 0, 0, 0, 0, 0, 0, 1, 1, 0, 0, 0, 1, 0, 0, 0, 0, 0, 0, 0, 1, 1, 0, 1, 0, 0, 0, 1, 0, 0, 0, 0, 0, 0, 1, 0, 1, 0, 1, 0, 1, 1, 0, 0, 0, 0, 0, 0, 1, 0, 0, 0, 0, 1, 0, 0, 0, 0, 0, 0, 0, 0, 1, 1, 0, 0, 1, 0, 0, 0, 0, 0, 0, 0, 0, 0, 1, 0, 0, 0, 1, 1, 1, 0, 0, 0, 0, 0, 0, 0, 0, 1, 1, 1, 0, 1, 0, 1, 0, 0, 0, 0, 0, 0, 0, 0, 0, 1, 0, 1, 0, 0, 0, 0, 0, 0, 0, 0, 1, 0, 0, 0, 1, 0, 0, 1, 0, 0, 0, 0, 0, 0, 1, 0, 1, 0, 1, 1, 0, 0, 0, 0, 0, 0, 0, 0, 0, 1, 0, 1, 0, 1, 0, 1, 0, 0, 0, 0, 0, 0, 0, 0, 0, 0, 0, 1, 1, 1, 0, 0, 0, 0, 0, 0, 1, 1, 0, 0, 0, 1, 1, 1, 0, 0, 0, 0, 0, 0, 1, 1, 0, 0, 0, 0, 0, 0, 0, 0, 0, 0, 0, 0, 0, 1, 0, 1, 0, 0, 0, 0, 0, 0, 0, 0, 0, 0, 1, 0, 0, 1, 1, 1, 0, 1, 0, 0, 0, 0, 0, 0, 0, 0, 0, 1, 0, 1, 1, 0, 0, 0, 0, 0, 0, 0, 0, 0, 1, 0, 1, 1, 0, 1, 0, 0, 0, 0, 0, 0, 0, 0, 1, 0, 1, 1, 0, 0, 0, 0, 0, 0, 0, 0, 1, 1, 0, 1, 1, 0, 0, 0, 0, 0, 0, 0, 0, 0, 0, 1, 0, 1, 1, 0, 0, 0, 0, 0, 0, 0, 0, 0, 1, 0, 0, 1, 0, 0, 1, 1, 0, 0, 0, 0, 0, 0, 0, 1, 1, 0, 1, 0, 1, 1, 0, 0, 0, 0, 0, 0, 1, 0, 0, 1, 0, 0, 0, 0, 0, 0, 0, 0, 0, 0, 1, 1, 1, 0, 0, 0, 1, 1, 0, 0, 0, 0, 0, 0, 0, 0, 0, 0, 1, 1, 0, 0, 0, 0, 0, 0, 0, 0, 0, 0, 1, 1, 0, 0, 1, 1, 0, 0, 0, 0, 0, 0, 1, 1, 1, 1, 0, 0, 1, 0, 0, 1, 0, 0, 1, 0, 0, 0, 0, 0, 1, 0, 0, 0, 1, 1, 1, 1, 0, 0, 1, 0, 0, 1, 1, 1, 0, 0, 1, 0, 0, 1, 0, 0, 1, 0, 0, 0, 1, 1, 0, 1, 0, 0, 0, 1, 1, 1, 1, 0, 0, 1, 0, 0, 1, 0, 0, 0, 1, 0, 0, 1, 0, 0, 1, 0, 0, 0, 1, 1, 1, 1, 1, 0, 0, 0, 1, 1, 1, 1, 0, 0, 1, 0, 0, 1, 0, 0, 0, 1, 0, 0, 1, 0, 0, 1, 0, 0, 0, 1, 1, 1, 1, 0, 0, 0, 0, 1, 1, 1, 1, 0, 0, 1, 0, 0, 1, 0, 0, 1, 1, 0, 0, 1, 0, 0, 1, 0, 0, 0, 1, 1, 1, 1, 0, 0, 0, 0, 1, 1, 1, 1, 0, 0, 1, 0, 0, 1, 0, 0, 1, 0, 0, 1, 0, 0, 1, 0, 0, 0, 1, 1, 1, 1, 0, 0, 1, 0, 1, 1, 1, 1, 0, 0, 1, 0, 0, 1, 0, 0, 1, 0, 0, 0, 1, 0, 0, 1, 0, 0, 0, 1, 1, 1, 1, 0, 0, 1, 0, 0, 1, 1, 1, 0, 0, 1, 0, 0, 1, 0, 0, 1, 0, 0, 0, 1, 0, 0, 1, 0, 0, 0, 1, 1, 1, 1, 0, 0, 1, 0, 0, 1, 1, 1, 0, 0, 1, 0, 0, 1, 0, 0, 1, 0, 0, 0, 1, 1])
_uv = me_cylinder_003.uv_layers.new(name='UVMap')
_uv.uv.foreach_set('vector', [0.2019, 0.6322, 0.2037, 0.5814, 0.2124, 0.5819, 0.2106, 0.6325, 0.2106, 0.6325, 0.2124, 0.5819, 0.2209, 0.5826, 0.2191, 0.6327, 0.2191, 0.6327, 0.2209, 0.5826, 0.2289, 0.5835, 0.2272, 0.6327, 0.2272, 0.6327, 0.2289, 0.5835, 0.2361, 0.5845, 0.2344, 0.6325, 0.6267, 0.6057, 0.6513, 0.5666, 0.656, 0.5715, 0.6321, 0.6095, 0.6321, 0.6095, 0.656, 0.5715, 0.6616, 0.5772, 0.6385, 0.6137, 0.6385, 0.6137, 0.6616, 0.5772, 0.6677, 0.5833, 0.6455, 0.6184, 0.6455, 0.6184, 0.6677, 0.5833, 0.6741, 0.5897, 0.6529, 0.6233, 0.6529, 0.6233, 0.6741, 0.5897, 0.6807, 0.5961, 0.6605, 0.6282, 0.6605, 0.6282, 0.6807, 0.5961, 0.6872, 0.6024, 0.6678, 0.633, 0.6678, 0.633, 0.6872, 0.6024, 0.6932, 0.6081, 0.6747, 0.6374, 0.6747, 0.6374, 0.6932, 0.6081, 0.6986, 0.6132, 0.6809, 0.6413, 0.3614, 0.775, 0.3617, 0.8096, 0.3556, 0.8091, 0.3553, 0.7758, 0.3553, 0.7758, 0.3556, 0.8091, 0.3483, 0.8088, 0.3481, 0.7764, 0.3481, 0.7764, 0.3483, 0.8088, 0.3403, 0.8087, 0.34, 0.7767, 0.34, 0.7767, 0.3403, 0.8087, 0.3317, 0.8087, 0.3315, 0.777, 0.3315, 0.777, 0.3317, 0.8087, 0.323, 0.8089, 0.3228, 0.777, 0.3228, 0.777, 0.323, 0.8089, 0.3145, 0.8092, 0.3142, 0.7768, 0.3142, 0.7768, 0.3145, 0.8092, 0.3065, 0.8097, 0.3062, 0.7764, 0.3062, 0.7764, 0.3065, 0.8097, 0.2992, 0.8103, 0.2989, 0.7758, 0.08412, 0.8151, 0.1019, 0.8432, 0.09644, 0.8483, 0.07796, 0.819, 0.07796, 0.819, 0.09644, 0.8483, 0.0904, 0.8541, 0.07107, 0.8234, 0.07107, 0.8234, 0.0904, 0.8541, 0.08397, 0.8603, 0.06371, 0.8282, 0.06371, 0.8282, 0.08397, 0.8603, 0.07739, 0.8667, 0.05618, 0.8331, 0.05618, 0.8331, 0.07739, 0.8667, 0.07092, 0.8731, 0.04875, 0.838, 0.04875, 0.838, 0.07092, 0.8731, 0.06481, 0.8793, 0.04172, 0.8427, 0.04172, 0.8427, 0.06481, 0.8793, 0.05929, 0.8849, 0.03536, 0.847, 0.03536, 0.847, 0.05929, 0.8849, 0.05458, 0.8898, 0.0299, 0.8507, 0.172, 0.6298, 0.1737, 0.5818, 0.1798, 0.5814, 0.1781, 0.6305, 0.1781, 0.6305, 0.1798, 0.5814, 0.1871, 0.5811, 0.1853, 0.6312, 0.3873, 0.6262, 0.3873, 0.636, 0.3856, 0.6457, 0.3822, 0.6548, 0.3774, 0.663, 0.3712, 0.6699, 0.364, 0.6754, 0.356, 0.6792, 0.3474, 0.6811, 0.3387, 0.6811, 0.3302, 0.6792, 0.3222, 0.6754, 0.3149, 0.6699, 0.3088, 0.663, 0.304, 0.6548, 0.3006, 0.6457, 0.2989, 0.636, 0.2989, 0.6262, 0.3006, 0.6165, 0.304, 0.6074, 0.3088, 0.5993, 0.315, 0.5923, 0.3222, 0.5868, 0.3302, 0.5831, 0.3388, 0.5811, 0.3475, 0.5811, 0.356, 0.5831, 0.364, 0.5868, 0.3713, 0.5923, 0.3774, 0.5993, 0.3822, 0.6074, 0.3856, 0.6165, 0.1853, 0.6312, 0.1871, 0.5811, 0.1951, 0.5812, 0.1933, 0.6318, 0.1933, 0.6318, 0.1951, 0.5812, 0.2037, 0.5814, 0.2019, 0.6322, 0.4754, 0.6262, 0.4754, 0.6361, 0.4737, 0.6457, 0.4704, 0.6548, 0.4656, 0.663, 0.4595, 0.6699, 0.4522, 0.6754, 0.4442, 0.6792, 0.4357, 0.6811, 0.427, 0.6811, 0.4185, 0.6792, 0.4105, 0.6754, 0.4032, 0.6699, 0.3971, 0.6629, 0.3923, 0.6548, 0.389, 0.6457, 0.3873, 0.636, 0.3873, 0.6262, 0.389, 0.6165, 0.3923, 0.6074, 0.3971, 0.5992, 0.4032, 0.5923, 0.4105, 0.5868, 0.4185, 0.583, 0.427, 0.5811, 0.4357, 0.5811, 0.4442, 0.5831, 0.4522, 0.5868, 0.4595, 0.5923, 0.4656, 0.5993, 0.4704, 0.6075, 0.4737, 0.6166, 0.8019, 0.08834, 0.7922, 0.1324, 0.7639, 0.1277, 0.7657, 0.08237, 0.07171, 0.3112, 0.03913, 0.3148, 0.03913, 0.2663, 0.07171, 0.2699, 0.8098, 0.05212, 0.8019, 0.08834, 0.7657, 0.08237, 0.7673, 0.0451, 0.1585, 0.8555, 0.1189, 0.8564, 0.118, 0.7992, 0.1576, 0.7994, 0.1189, 0.8564, 0.1027, 0.8544, 0.1019, 0.7983, 0.118, 0.7992, 0.257, 0.2906, 0.2059, 0.2963, 0.2059, 0.2849, 0.03913, 0.3148, 0.01491, 0.3175, 0.01491, 0.2636, 0.03913, 0.2663, 0.7812, 0.1825, 0.7693, 0.2368, 0.7594, 0.2351, 0.7617, 0.1792, 0.2762, 0.5834, 0.2762, 0.6378, 0.2675, 0.6381, 0.2675, 0.5836, 0.2762, 0.6378, 0.2762, 0.6834, 0.2675, 0.6839, 0.2675, 0.6381, 0.2762, 0.6834, 0.2762, 0.724, 0.2675, 0.7247, 0.2675, 0.6839, 0.1933, 0.7723, 0.1924, 0.7291, 0.2009, 0.7299, 0.2019, 0.7733, 0.1924, 0.7291, 0.1924, 0.6817, 0.2009, 0.6823, 0.2009, 0.7299, 0.1924, 0.6817, 0.1933, 0.6318, 0.2019, 0.6322, 0.2009, 0.6823, 0.5701, 0.768, 0.5888, 0.7697, 0.5888, 0.8236, 0.5701, 0.8253, 0.514, 0.768, 0.5522, 0.7674, 0.5522, 0.8258, 0.514, 0.8253, 0.7455, 0.5666, 0.7467, 0.5395, 0.7895, 0.537, 0.7932, 0.5639, 0.4991, 0.3175, 0.514, 0.3192, 0.5041, 0.3753, 0.4898, 0.3704, 0.7467, 0.5395, 0.7482, 0.5028, 0.7847, 0.5007, 0.7895, 0.537, 0.4423, 0.3112, 0.4749, 0.3148, 0.4665, 0.3624, 0.4352, 0.3517, 0.3081, 0.2963, 0.3573, 0.3017, 0.3534, 0.3236, 0.3062, 0.3074, 0.7482, 0.5028, 0.7501, 0.458, 0.7787, 0.4564, 0.7847, 0.5007, 0.2845, 0.5829, 0.2845, 0.6368, 0.2762, 0.6378, 0.2762, 0.5834, 0.2845, 0.6368, 0.2845, 0.6819, 0.2762, 0.6834, 0.2762, 0.6378, 0.2845, 0.6819, 0.2845, 0.7221, 0.2762, 0.724, 0.2762, 0.6834, 0.1853, 0.7703, 0.1844, 0.7275, 0.1924, 0.7291, 0.1933, 0.7723, 0.1844, 0.7275, 0.1844, 0.6806, 0.1924, 0.6817, 0.1924, 0.7291, 0.1844, 0.6806, 0.1853, 0.6312, 0.1933, 0.6318, 0.1924, 0.6817, 0.3573, 0.3017, 0.4026, 0.3068, 0.397, 0.3386, 0.3534, 0.3236, 0.4026, 0.3068, 0.4423, 0.3112, 0.4352, 0.3517, 0.397, 0.3386, 0.7501, 0.458, 0.7522, 0.4068, 0.7719, 0.4057, 0.7787, 0.4564, 0.257, 0.2906, 0.3081, 0.2963, 0.3062, 0.3074, 0.4749, 0.3148, 0.4991, 0.3175, 0.4898, 0.3704, 0.4665, 0.3624, 0.7522, 0.4068, 0.7545, 0.3511, 0.7646, 0.3506, 0.7719, 0.4057, 0.7545, 0.3511, 0.757, 0.2932, 0.7646, 0.3506, 0.5522, 0.7674, 0.5701, 0.768, 0.5701, 0.8253, 0.5522, 0.8258, 0.2922, 0.5822, 0.2922, 0.6352, 0.2845, 0.6368, 0.2845, 0.5829, 0.2922, 0.6352, 0.2922, 0.6795, 0.2845, 0.6819, 0.2845, 0.6368, 0.2922, 0.6795, 0.2922, 0.719, 0.2845, 0.7221, 0.2845, 0.6819, 0.1781, 0.7672, 0.1772, 0.7252, 0.1844, 0.7275, 0.1853, 0.7703, 0.1772, 0.7252, 0.1772, 0.6791, 0.1844, 0.6806, 0.1844, 0.7275, 0.1772, 0.6791, 0.1781, 0.6305, 0.1853, 0.6312, 0.1844, 0.6806, 0.5522, 0.8258, 0.5701, 0.8253, 0.5715, 0.8814, 0.5536, 0.8831, 0.5701, 0.8253, 0.5888, 0.8236, 0.5901, 0.8765, 0.5715, 0.8814, 0.7932, 0.5639, 0.7895, 0.537, 0.8312, 0.5251, 0.8394, 0.5507, 0.4665, 0.3624, 0.4898, 0.3704, 0.4715, 0.4202, 0.4501, 0.4072, 0.3534, 0.3236, 0.397, 0.3386, 0.386, 0.3685, 0.3459, 0.3443, 0.3062, 0.3074, 0.3534, 0.3236, 0.3459, 0.3443, 0.3023, 0.3179, 0.7787, 0.4564, 0.7719, 0.4057, 0.7911, 0.4002, 0.8065, 0.4484, 0.4898, 0.3704, 0.5041, 0.3753, 0.4848, 0.4282, 0.4715, 0.4202, 0.2989, 0.5811, 0.2989, 0.633, 0.2922, 0.6352, 0.2922, 0.5822, 0.2989, 0.633, 0.2989, 0.6763, 0.2922, 0.6795, 0.2922, 0.6352, 0.2989, 0.6763, 0.2989, 0.7148, 0.2922, 0.719, 0.2922, 0.6795, 0.172, 0.7631, 0.1711, 0.7221, 0.1772, 0.7252, 0.1781, 0.7672, 0.1711, 0.7221, 0.1711, 0.6772, 0.1772, 0.6791, 0.1772, 0.7252, 0.1711, 0.6772, 0.172, 0.6298, 0.1781, 0.6305, 0.1772, 0.6791, 0.7719, 0.4057, 0.7646, 0.3506, 0.7744, 0.3478, 0.7911, 0.4002, 0.7646, 0.3506, 0.757, 0.2932, 0.7744, 0.3478, 0.514, 0.8253, 0.5522, 0.8258, 0.5536, 0.8831, 0.5155, 0.8814, 0.4352, 0.3517, 0.4665, 0.3624, 0.4501, 0.4072, 0.4212, 0.3898, 0.7847, 0.5007, 0.7787, 0.4564, 0.8065, 0.4484, 0.82, 0.4906, 0.397, 0.3386, 0.4352, 0.3517, 0.4212, 0.3898, 0.386, 0.3685, 0.257, 0.2906, 0.3062, 0.3074, 0.3023, 0.3179, 0.7895, 0.537, 0.7847, 0.5007, 0.82, 0.4906, 0.8312, 0.5251, 0.05585, 0.5856, 0.0255, 0.6226, 0.01973, 0.6194, 0.05072, 0.5811, 0.0255, 0.6226, 0.01212, 0.6667, 0.005946, 0.6648, 0.01973, 0.6194, 0.01212, 0.6667, 0.006356, 0.7128, 0.0, 0.7123, 0.005946, 0.6648, 0.006356, 0.7128, 0.008402, 0.7593, 0.002109, 0.7603, 0.0, 0.7123, 0.008402, 0.7593, 0.01819, 0.8046, 0.0122, 0.807, 0.002109, 0.7603, 0.01819, 0.8046, 0.03536, 0.847, 0.0299, 0.8507, 0.0122, 0.807, 0.5155, 0.8814, 0.5536, 0.8831, 0.5566, 0.937, 0.5183, 0.9343, 0.7911, 0.4002, 0.7744, 0.3478, 0.7834, 0.3429, 0.8089, 0.3906, 0.8065, 0.4484, 0.7911, 0.4002, 0.8089, 0.3906, 0.8324, 0.4345, 0.3459, 0.3443, 0.386, 0.3685, 0.3701, 0.3955, 0.3349, 0.3628, 0.4212, 0.3898, 0.4501, 0.4072, 0.4262, 0.4476, 0.4009, 0.4241, 0.5536, 0.8831, 0.5715, 0.8814, 0.5744, 0.9343, 0.5566, 0.937, 0.7744, 0.3478, 0.757, 0.2932, 0.7834, 0.3429, 0.4501, 0.4072, 0.4715, 0.4202, 0.445, 0.465, 0.4262, 0.4476, 0.06184, 0.5907, 0.03221, 0.6263, 0.0255, 0.6226, 0.05585, 0.5856, 0.03221, 0.6263, 0.01931, 0.6688, 0.01212, 0.6667, 0.0255, 0.6226, 0.01931, 0.6688, 0.01375, 0.7133, 0.006356, 0.7128, 0.01212, 0.6667, 0.01375, 0.7133, 0.01572, 0.7582, 0.008402, 0.7593, 0.006356, 0.7128, 0.01572, 0.7582, 0.02516, 0.8018, 0.01819, 0.8046, 0.008402, 0.7593, 0.02516, 0.8018, 0.04172, 0.8427, 0.03536, 0.847, 0.01819, 0.8046, 0.8312, 0.5251, 0.82, 0.4906, 0.853, 0.4729, 0.8699, 0.5043, 0.5715, 0.8814, 0.5901, 0.8765, 0.5928, 0.9263, 0.5744, 0.9343, 0.3023, 0.3179, 0.3459, 0.3443, 0.3349, 0.3628, 0.2967, 0.3274, 0.82, 0.4906, 0.8065, 0.4484, 0.8324, 0.4345, 0.853, 0.4729, 0.386, 0.3685, 0.4212, 0.3898, 0.4009, 0.4241, 0.3701, 0.3955, 0.257, 0.2906, 0.3023, 0.3179, 0.2967, 0.3274, 0.4715, 0.4202, 0.4848, 0.4282, 0.4566, 0.4758, 0.445, 0.465, 0.8394, 0.5507, 0.8312, 0.5251, 0.8699, 0.5043, 0.8825, 0.5275, 0.06846, 0.5962, 0.03962, 0.6302, 0.03221, 0.6263, 0.06184, 0.5907, 0.03962, 0.6302, 0.02724, 0.671, 0.01931, 0.6688, 0.03221, 0.6263, 0.02724, 0.671, 0.02189, 0.7137, 0.01375, 0.7133, 0.01931, 0.6688, 0.02189, 0.7137, 0.02379, 0.7569, 0.01572, 0.7582, 0.01375, 0.7133, 0.02379, 0.7569, 0.03285, 0.7988, 0.02516, 0.8018, 0.01572, 0.7582, 0.03285, 0.7988, 0.04875, 0.838, 0.04172, 0.8427, 0.02516, 0.8018, 0.853, 0.4729, 0.8324, 0.4345, 0.8554, 0.4151, 0.8823, 0.4483, 0.445, 0.465, 0.4566, 0.4758, 0.4208, 0.5163, 0.4113, 0.5032, 0.5744, 0.9343, 0.5928, 0.9263, 0.5968, 0.9712, 0.5785, 0.9819, 0.4262, 0.4476, 0.445, 0.465, 0.4113, 0.5032, 0.3959, 0.4819, 0.7834, 0.3429, 0.757, 0.2932, 0.7915, 0.3361, 0.2967, 0.3274, 0.3349, 0.3628, 0.3209, 0.3786, 0.2896, 0.3355, 0.8324, 0.4345, 0.8089, 0.3906, 0.8248, 0.3773, 0.8554, 0.4151, 0.8089, 0.3906, 0.7834, 0.3429, 0.7915, 0.3361, 0.8248, 0.3773, 0.07546, 0.6019, 0.04744, 0.6343, 0.03962, 0.6302, 0.06846, 0.5962, 0.04744, 0.6343, 0.03559, 0.6733, 0.02724, 0.671, 0.03962, 0.6302, 0.03559, 0.6733, 0.03048, 0.7142, 0.02189, 0.7137, 0.02724, 0.671, 0.03048, 0.7142, 0.03229, 0.7555, 0.02379, 0.7569, 0.02189, 0.7137, 0.03229, 0.7555, 0.04096, 0.7956, 0.03285, 0.7988, 0.02379, 0.7569, 0.04096, 0.7956, 0.05618, 0.8331, 0.04875, 0.838, 0.03285, 0.7988, 0.8825, 0.5275, 0.8699, 0.5043, 0.9043, 0.4753, 0.9207, 0.4953, 0.257, 0.2906, 0.2967, 0.3274, 0.2896, 0.3355, 0.5183, 0.9343, 0.5566, 0.937, 0.5608, 0.9856, 0.5225, 0.9819, 0.3701, 0.3955, 0.4009, 0.4241, 0.3751, 0.4533, 0.3498, 0.4184, 0.4009, 0.4241, 0.4262, 0.4476, 0.3959, 0.4819, 0.3751, 0.4533, 0.8699, 0.5043, 0.853, 0.4729, 0.8823, 0.4483, 0.9043, 0.4753, 0.5566, 0.937, 0.5744, 0.9343, 0.5785, 0.9819, 0.5608, 0.9856, 0.3349, 0.3628, 0.3701, 0.3955, 0.3498, 0.4184, 0.3209, 0.3786, 0.08257, 0.6076, 0.05537, 0.6383, 0.04744, 0.6343, 0.07546, 0.6019, 0.05537, 0.6383, 0.04405, 0.6756, 0.03559, 0.6733, 0.04744, 0.6343, 0.04405, 0.6756, 0.03917, 0.7147, 0.03048, 0.7142, 0.03559, 0.6733, 0.03917, 0.7147, 0.0409, 0.754, 0.03229, 0.7555, 0.03048, 0.7142, 0.0409, 0.754, 0.04918, 0.7924, 0.04096, 0.7956, 0.03229, 0.7555, 0.04918, 0.7924, 0.06371, 0.8282, 0.05618, 0.8331, 0.04096, 0.7956, 0.8248, 0.3773, 0.7915, 0.3361, 0.7983, 0.3276, 0.838, 0.3607, 0.9207, 0.4953, 0.9043, 0.4753, 0.9331, 0.4393, 0.9527, 0.4553, 0.3751, 0.4533, 0.3959, 0.4819, 0.3602, 0.5089, 0.3448, 0.4762, 0.3498, 0.4184, 0.3751, 0.4533, 0.3448, 0.4762, 0.326, 0.4364, 0.9043, 0.4753, 0.8823, 0.4483, 0.9067, 0.4176, 0.9331, 0.4393, 0.2896, 0.3355, 0.3209, 0.3786, 0.3045, 0.391, 0.2812, 0.3418, 0.4113, 0.5032, 0.4208, 0.5163, 0.3787, 0.5481, 0.3717, 0.5331, 0.3959, 0.4819, 0.4113, 0.5032, 0.3717, 0.5331, 0.3602, 0.5089, 0.08952, 0.613, 0.0631, 0.6422, 0.05537, 0.6383, 0.08257, 0.6076, 0.0631, 0.6422, 0.0523, 0.6778, 0.04405, 0.6756, 0.05537, 0.6383, 0.0523, 0.6778, 0.04764, 0.715, 0.03917, 0.7147, 0.04405, 0.6756, 0.04764, 0.715, 0.04929, 0.7526, 0.0409, 0.754, 0.03917, 0.7147, 0.04929, 0.7526, 0.0572, 0.7892, 0.04918, 0.7924, 0.0409, 0.754, 0.0572, 0.7892, 0.07107, 0.8234, 0.06371, 0.8282, 0.04918, 0.7924, 0.8554, 0.4151, 0.8248, 0.3773, 0.838, 0.3607, 0.8746, 0.3911, 0.8145, 0.5666, 0.832, 0.5704, 0.8311, 0.6166, 0.8136, 0.6138, 0.7754, 0.5705, 0.8145, 0.5666, 0.8136, 0.6138, 0.7744, 0.6167, 0.257, 0.2906, 0.2896, 0.3355, 0.2812, 0.3418, 0.8823, 0.4483, 0.8554, 0.4151, 0.8746, 0.3911, 0.9067, 0.4176, 0.9308, 0.5075, 0.9207, 0.4953, 0.9527, 0.4553, 0.9648, 0.465, 0.7915, 0.3361, 0.757, 0.2932, 0.7983, 0.3276, 0.3209, 0.3786, 0.3498, 0.4184, 0.326, 0.4364, 0.3045, 0.391, 0.09603, 0.6179, 0.07034, 0.6457, 0.0631, 0.6422, 0.08952, 0.613, 0.07034, 0.6457, 0.06001, 0.6797, 0.0523, 0.6778, 0.0631, 0.6422, 0.06001, 0.6797, 0.05556, 0.7154, 0.04764, 0.715, 0.0523, 0.6778, 0.05556, 0.7154, 0.05714, 0.7513, 0.04929, 0.7526, 0.04764, 0.715, 0.05714, 0.7513, 0.06469, 0.7863, 0.0572, 0.7892, 0.04929, 0.7526, 0.06469, 0.7863, 0.07796, 0.819, 0.07107, 0.8234, 0.0572, 0.7892, 0.3602, 0.5089, 0.3717, 0.5331, 0.3276, 0.5538, 0.3206, 0.5274, 0.9331, 0.4393, 0.9067, 0.4176, 0.9254, 0.3822, 0.9551, 0.3977, 0.838, 0.3607, 0.7983, 0.3276, 0.8034, 0.3179, 0.8481, 0.3415, 0.8746, 0.3911, 0.838, 0.3607, 0.8481, 0.3415, 0.8893, 0.3632, 0.3045, 0.391, 0.326, 0.4364, 0.2995, 0.4488, 0.2863, 0.3996, 0.9067, 0.4176, 0.8746, 0.3911, 0.8893, 0.3632, 0.9254, 0.3822, 0.2812, 0.3418, 0.3045, 0.391, 0.2863, 0.3996, 0.2719, 0.3461, 0.9527, 0.4553, 0.9331, 0.4393, 0.9551, 0.3977, 0.9771, 0.409, 0.1019, 0.6223, 0.07681, 0.6488, 0.07034, 0.6457, 0.09603, 0.6179, 0.07681, 0.6488, 0.0669, 0.6814, 0.06001, 0.6797, 0.07034, 0.6457, 0.0669, 0.6814, 0.06262, 0.7156, 0.05556, 0.7154, 0.06001, 0.6797, 0.06262, 0.7156, 0.06414, 0.7501, 0.05714, 0.7513, 0.05556, 0.7154, 0.06414, 0.7501, 0.07139, 0.7837, 0.06469, 0.7863, 0.05714, 0.7513, 0.07139, 0.7837, 0.08412, 0.8151, 0.07796, 0.819, 0.06469, 0.7863, 0.8136, 0.6138, 0.8311, 0.6166, 0.8304, 0.6685, 0.8129, 0.6667, 0.3717, 0.5331, 0.3787, 0.5481, 0.332, 0.57, 0.3276, 0.5538, 0.257, 0.2906, 0.2812, 0.3418, 0.2719, 0.3461, 0.7983, 0.3276, 0.757, 0.2932, 0.8034, 0.3179, 0.3448, 0.4762, 0.3602, 0.5089, 0.3206, 0.5274, 0.311, 0.492, 0.8311, 0.6166, 0.8482, 0.6252, 0.8476, 0.6741, 0.8304, 0.6685, 0.7744, 0.6167, 0.8136, 0.6138, 0.8129, 0.6667, 0.7737, 0.6686, 0.326, 0.4364, 0.3448, 0.4762, 0.311, 0.492, 0.2995, 0.4488, 0.4194, 0.6825, 0.4194, 0.7202, 0.4126, 0.7226, 0.4126, 0.6837, 0.4194, 0.7202, 0.4194, 0.7498, 0.4126, 0.7532, 0.4126, 0.7226, 0.07269, 0.6828, 0.06856, 0.7158, 0.06262, 0.7156, 0.0669, 0.6814, 0.3086, 0.6849, 0.3073, 0.7128, 0.3001, 0.71, 0.3015, 0.6811, 0.3073, 0.7128, 0.3065, 0.7437, 0.2992, 0.7419, 0.3001, 0.71, 0.3065, 0.7437, 0.3062, 0.7764, 0.2989, 0.7758, 0.2992, 0.7419, 0.8481, 0.3415, 0.8034, 0.3179, 0.8068, 0.3071, 0.8548, 0.3205, 0.2863, 0.3996, 0.2995, 0.4488, 0.2713, 0.4552, 0.2669, 0.4039, 0.3206, 0.5274, 0.3276, 0.5538, 0.2808, 0.5643, 0.2785, 0.5369, 0.3276, 0.5538, 0.332, 0.57, 0.2823, 0.5811, 0.2808, 0.5643, 0.9771, 0.409, 0.9551, 0.3977, 0.9695, 0.352, 0.9931, 0.3583, 0.7737, 0.6686, 0.8129, 0.6667, 0.8125, 0.7234, 0.7734, 0.7243, 0.2719, 0.3461, 0.2863, 0.3996, 0.2669, 0.4039, 0.262, 0.3484, 0.8893, 0.3632, 0.8481, 0.3415, 0.8548, 0.3205, 0.8989, 0.3327, 0.427, 0.6817, 0.427, 0.7185, 0.4194, 0.7202, 0.4194, 0.6825, 0.427, 0.7185, 0.427, 0.7473, 0.4194, 0.7498, 0.4194, 0.7202, 0.427, 0.7473, 0.427, 0.7728, 0.4194, 0.776, 0.4194, 0.7498, 0.3166, 0.6877, 0.3153, 0.7149, 0.3073, 0.7128, 0.3086, 0.6849, 0.3153, 0.7149, 0.3145, 0.7449, 0.3065, 0.7437, 0.3073, 0.7128, 0.3145, 0.7449, 0.3142, 0.7768, 0.3062, 0.7764, 0.3065, 0.7437, 0.8304, 0.6685, 0.8476, 0.6741, 0.8472, 0.7265, 0.8301, 0.7242, 0.2995, 0.4488, 0.311, 0.492, 0.2752, 0.5001, 0.2713, 0.4552, 0.9551, 0.3977, 0.9254, 0.3822, 0.9377, 0.3433, 0.9695, 0.352, 0.257, 0.2906, 0.2719, 0.3461, 0.262, 0.3484, 0.8034, 0.3179, 0.757, 0.2932, 0.8068, 0.3071, 0.9254, 0.3822, 0.8893, 0.3632, 0.8989, 0.3327, 0.9377, 0.3433, 0.311, 0.492, 0.3206, 0.5274, 0.2785, 0.5369, 0.2752, 0.5001, 0.8129, 0.6667, 0.8304, 0.6685, 0.8301, 0.7242, 0.8125, 0.7234, 0.4354, 0.6813, 0.4354, 0.7174, 0.427, 0.7185, 0.427, 0.6817, 0.4354, 0.7174, 0.4354, 0.7458, 0.427, 0.7473, 0.427, 0.7185, 0.4354, 0.7458, 0.4354, 0.7708, 0.427, 0.7728, 0.427, 0.7473, 0.3251, 0.6894, 0.3238, 0.7161, 0.3153, 0.7149, 0.3166, 0.6877, 0.3238, 0.7161, 0.323, 0.7457, 0.3145, 0.7449, 0.3153, 0.7149, 0.323, 0.7457, 0.3228, 0.777, 0.3142, 0.7768, 0.3145, 0.7449, 0.2808, 0.5643, 0.2823, 0.5811, 0.2317, 0.5811, 0.2332, 0.5643, 0.9931, 0.3583, 0.9695, 0.352, 0.9757, 0.304, 1.0, 0.3049, 0.262, 0.3484, 0.2669, 0.4039, 0.2471, 0.4039, 0.252, 0.3484, 0.8301, 0.7242, 0.8472, 0.7265, 0.8472, 0.7804, 0.8301, 0.7814, 0.2669, 0.4039, 0.2713, 0.4552, 0.2427, 0.4552, 0.2471, 0.4039, 0.9377, 0.3433, 0.8989, 0.3327, 0.9031, 0.3006, 0.943, 0.3025, 0.2713, 0.4552, 0.2752, 0.5001, 0.2388, 0.5001, 0.2427, 0.4552, 0.8068, 0.3071, 0.757, 0.2932, 0.8083, 0.2959, 0.444, 0.6811, 0.444, 0.7171, 0.4354, 0.7174, 0.4354, 0.6813, 0.444, 0.7171, 0.444, 0.7452, 0.4354, 0.7458, 0.4354, 0.7174, 0.444, 0.7452, 0.444, 0.7701, 0.4354, 0.7708, 0.4354, 0.7458, 0.3338, 0.6899, 0.3325, 0.7165, 0.3238, 0.7161, 0.3251, 0.6894, 0.3325, 0.7165, 0.3317, 0.7458, 0.323, 0.7457, 0.3238, 0.7161, 0.3317, 0.7458, 0.3315, 0.777, 0.3228, 0.777, 0.323, 0.7457, 0.257, 0.2906, 0.262, 0.3484, 0.252, 0.3484, 0.2785, 0.5369, 0.2808, 0.5643, 0.2332, 0.5643, 0.2355, 0.5369, 0.8125, 0.7234, 0.8301, 0.7242, 0.8301, 0.7814, 0.8125, 0.7817, 0.2752, 0.5001, 0.2785, 0.5369, 0.2355, 0.5369, 0.2388, 0.5001, 0.7734, 0.7243, 0.8125, 0.7234, 0.8125, 0.7817, 0.7734, 0.7814, 0.8989, 0.3327, 0.8548, 0.3205, 0.8576, 0.2984, 0.9031, 0.3006, 0.8548, 0.3205, 0.8068, 0.3071, 0.8083, 0.2959, 0.8576, 0.2984, 0.9695, 0.352, 0.9377, 0.3433, 0.943, 0.3025, 0.9757, 0.304, 0.4527, 0.6813, 0.4527, 0.7174, 0.444, 0.7171, 0.444, 0.6811, 0.4527, 0.7174, 0.4527, 0.7458, 0.444, 0.7452, 0.444, 0.7171, 0.4527, 0.7458, 0.4527, 0.7708, 0.444, 0.7701, 0.444, 0.7452, 0.3423, 0.6892, 0.3411, 0.7159, 0.3325, 0.7165, 0.3338, 0.6899, 0.3411, 0.7159, 0.3403, 0.7454, 0.3317, 0.7458, 0.3325, 0.7165, 0.3403, 0.7454, 0.34, 0.7767, 0.3315, 0.777, 0.3317, 0.7458, 0.9031, 0.3006, 0.8576, 0.2984, 0.8566, 0.2761, 0.9016, 0.2683, 1.0, 0.3049, 0.9757, 0.304, 0.9735, 0.2555, 0.9976, 0.2511, 0.2427, 0.4552, 0.2388, 0.5001, 0.203, 0.492, 0.2145, 0.4488, 0.2388, 0.5001, 0.2355, 0.5369, 0.1934, 0.5274, 0.203, 0.492, 0.8125, 0.7817, 0.8301, 0.7814, 0.8304, 0.8379, 0.8129, 0.8394, 0.8083, 0.2959, 0.757, 0.2932, 0.8078, 0.2845, 0.8576, 0.2984, 0.8083, 0.2959, 0.8078, 0.2845, 0.8566, 0.2761, 0.943, 0.3025, 0.9031, 0.3006, 0.9016, 0.2683, 0.9411, 0.2613, 0.461, 0.6817, 0.461, 0.7185, 0.4527, 0.7174, 0.4527, 0.6813, 0.461, 0.7185, 0.461, 0.7473, 0.4527, 0.7458, 0.4527, 0.7174, 0.461, 0.7473, 0.461, 0.7728, 0.4527, 0.7708, 0.4527, 0.7458, 0.3504, 0.6873, 0.3491, 0.7145, 0.3411, 0.7159, 0.3423, 0.6892, 0.3491, 0.7145, 0.3483, 0.7445, 0.3403, 0.7454, 0.3411, 0.7159, 0.3483, 0.7445, 0.3481, 0.7764, 0.34, 0.7767, 0.3403, 0.7454, 0.9757, 0.304, 0.943, 0.3025, 0.9411, 0.2613, 0.9735, 0.2555, 0.8301, 0.7814, 0.8472, 0.7804, 0.8476, 0.8336, 0.8304, 0.8379, 0.252, 0.3484, 0.2471, 0.4039, 0.2278, 0.3996, 0.2421, 0.3461, 0.2332, 0.5643, 0.2317, 0.5811, 0.182, 0.57, 0.1864, 0.5538, 0.7734, 0.7814, 0.8125, 0.7817, 0.8129, 0.8394, 0.7737, 0.838, 0.2471, 0.4039, 0.2427, 0.4552, 0.2145, 0.4488, 0.2278, 0.3996, 0.257, 0.2906, 0.252, 0.3484, 0.2421, 0.3461, 0.2355, 0.5369, 0.2332, 0.5643, 0.1864, 0.5538, 0.1934, 0.5274, 0.4687, 0.6825, 0.4687, 0.7202, 0.461, 0.7185, 0.461, 0.6817, 0.4687, 0.7202, 0.4687, 0.7498, 0.461, 0.7473, 0.461, 0.7185, 0.4687, 0.7498, 0.4687, 0.776, 0.461, 0.7728, 0.461, 0.7473, 0.3577, 0.6843, 0.3564, 0.7122, 0.3491, 0.7145, 0.3504, 0.6873, 0.3564, 0.7122, 0.3556, 0.7431, 0.3483, 0.7445, 0.3491, 0.7145, 0.3556, 0.7431, 0.3553, 0.7758, 0.3481, 0.7764, 0.3483, 0.7445, 0.7737, 0.838, 0.8129, 0.8394, 0.8136, 0.8942, 0.7744, 0.8918, 0.8304, 0.8379, 0.8476, 0.8336, 0.8482, 0.8843, 0.8311, 0.8917, 0.1864, 0.5538, 0.182, 0.57, 0.1353, 0.5481, 0.1423, 0.5331, 0.8566, 0.2761, 0.8078, 0.2845, 0.8053, 0.2735, 0.8518, 0.2544, 0.257, 0.2906, 0.2421, 0.3461, 0.2328, 0.3418, 0.2145, 0.4488, 0.203, 0.492, 0.1692, 0.4762, 0.188, 0.4364, 0.203, 0.492, 0.1934, 0.5274, 0.1538, 0.5089, 0.1692, 0.4762, 0.1934, 0.5274, 0.1864, 0.5538, 0.1423, 0.5331, 0.1538, 0.5089, 0.4754, 0.6837, 0.4754, 0.7226, 0.4687, 0.7202, 0.4687, 0.6825, 0.4754, 0.7226, 0.4754, 0.7532, 0.4687, 0.7498, 0.4687, 0.7202, 0.6637, 0.775, 0.6594, 0.7408, 0.6653, 0.7406, 0.6694, 0.7736, 0.6594, 0.7408, 0.6609, 0.7063, 0.6668, 0.7073, 0.6653, 0.7406, 0.6609, 0.7063, 0.6681, 0.6727, 0.6738, 0.6749, 0.6668, 0.7073, 0.3617, 0.7412, 0.3614, 0.775, 0.3553, 0.7758, 0.3556, 0.7431, 0.9735, 0.2555, 0.9411, 0.2613, 0.9322, 0.2213, 0.963, 0.2085, 0.2421, 0.3461, 0.2278, 0.3996, 0.2095, 0.391, 0.2328, 0.3418, 0.2278, 0.3996, 0.2145, 0.4488, 0.188, 0.4364, 0.2095, 0.391, 0.8078, 0.2845, 0.757, 0.2932, 0.8053, 0.2735, 0.9016, 0.2683, 0.8566, 0.2761, 0.8518, 0.2544, 0.8946, 0.2368, 0.9976, 0.2511, 0.9735, 0.2555, 0.963, 0.2085, 0.9859, 0.1988, 0.8129, 0.8394, 0.8304, 0.8379, 0.8311, 0.8917, 0.8136, 0.8942, 0.9411, 0.2613, 0.9016, 0.2683, 0.8946, 0.2368, 0.9322, 0.2213, 0.6928, 0.8385, 0.6671, 0.8107, 0.6736, 0.8077, 0.6986, 0.8342, 0.6671, 0.8107, 0.6568, 0.7767, 0.6637, 0.775, 0.6736, 0.8077, 0.6568, 0.7767, 0.6523, 0.7411, 0.6594, 0.7408, 0.6637, 0.775, 0.6523, 0.7411, 0.6539, 0.7051, 0.6609, 0.7063, 0.6594, 0.7408, 0.6539, 0.7051, 0.6615, 0.6701, 0.6681, 0.6727, 0.6609, 0.7063, 0.6615, 0.6701, 0.6747, 0.6374, 0.6809, 0.6413, 0.6681, 0.6727, 0.1692, 0.4762, 0.1538, 0.5089, 0.1181, 0.4819, 0.1389, 0.4533, 0.257, 0.2906, 0.2328, 0.3418, 0.2244, 0.3355, 0.1423, 0.5331, 0.1353, 0.5481, 0.09317, 0.5163, 0.1027, 0.5032, 0.963, 0.2085, 0.9322, 0.2213, 0.9165, 0.184, 0.9446, 0.1647, 0.7744, 0.8918, 0.8136, 0.8942, 0.8145, 0.944, 0.7754, 0.9406, 0.8053, 0.2735, 0.757, 0.2932, 0.801, 0.2632, 1.0, 0.1927, 0.9859, 0.1988, 0.9654, 0.1501, 0.9783, 0.141, 0.8136, 0.8942, 0.8311, 0.8917, 0.832, 0.9405, 0.8145, 0.944, 0.6863, 0.8434, 0.6599, 0.8142, 0.6671, 0.8107, 0.6928, 0.8385, 0.6599, 0.8142, 0.6491, 0.7787, 0.6568, 0.7767, 0.6671, 0.8107, 0.6491, 0.7787, 0.6444, 0.7414, 0.6523, 0.7411, 0.6568, 0.7767, 0.6444, 0.7414, 0.646, 0.7038, 0.6539, 0.7051, 0.6523, 0.7411, 0.646, 0.7038, 0.654, 0.6672, 0.6615, 0.6701, 0.6539, 0.7051, 0.654, 0.6672, 0.6678, 0.633, 0.6747, 0.6374, 0.6615, 0.6701, 0.1538, 0.5089, 0.1423, 0.5331, 0.1027, 0.5032, 0.1181, 0.4819, 0.188, 0.4364, 0.1692, 0.4762, 0.1389, 0.4533, 0.1642, 0.4184, 0.8518, 0.2544, 0.8053, 0.2735, 0.801, 0.2632, 0.8433, 0.2343, 0.2328, 0.3418, 0.2095, 0.391, 0.1931, 0.3786, 0.2244, 0.3355, 0.8946, 0.2368, 0.8518, 0.2544, 0.8433, 0.2343, 0.8823, 0.2076, 0.9859, 0.1988, 0.963, 0.2085, 0.9446, 0.1647, 0.9654, 0.1501, 0.2095, 0.391, 0.188, 0.4364, 0.1642, 0.4184, 0.1931, 0.3786, 0.9322, 0.2213, 0.8946, 0.2368, 0.8823, 0.2076, 0.9165, 0.184, 0.6793, 0.8489, 0.6521, 0.8181, 0.6599, 0.8142, 0.6863, 0.8434, 0.6521, 0.8181, 0.6408, 0.7808, 0.6491, 0.7787, 0.6599, 0.8142, 0.6408, 0.7808, 0.6359, 0.7418, 0.6444, 0.7414, 0.6491, 0.7787, 0.6359, 0.7418, 0.6377, 0.7024, 0.646, 0.7038, 0.6444, 0.7414, 0.6377, 0.7024, 0.6459, 0.6641, 0.654, 0.6672, 0.646, 0.7038, 0.6459, 0.6641, 0.6605, 0.6282, 0.6678, 0.633, 0.654, 0.6672, 0.1027, 0.5032, 0.09317, 0.5163, 0.05738, 0.4758, 0.06896, 0.465, 0.7754, 0.9406, 0.8145, 0.944, 0.8158, 0.987, 0.7766, 0.9828, 0.801, 0.2632, 0.757, 0.2932, 0.7949, 0.2541, 0.1389, 0.4533, 0.1181, 0.4819, 0.08777, 0.4476, 0.1131, 0.4241, 0.8433, 0.2343, 0.801, 0.2632, 0.7949, 0.2541, 0.8315, 0.2164, 0.8823, 0.2076, 0.8433, 0.2343, 0.8315, 0.2164, 0.8652, 0.1816, 0.257, 0.2906, 0.2244, 0.3355, 0.2173, 0.3274, 0.1642, 0.4184, 0.1389, 0.4533, 0.1131, 0.4241, 0.1439, 0.3955, 0.6722, 0.8545, 0.6442, 0.8221, 0.6521, 0.8181, 0.6793, 0.8489, 0.6442, 0.8221, 0.6323, 0.7831, 0.6408, 0.7808, 0.6521, 0.8181, 0.6323, 0.7831, 0.6272, 0.7422, 0.6359, 0.7418, 0.6408, 0.7808, 0.6272, 0.7422, 0.629, 0.701, 0.6377, 0.7024, 0.6359, 0.7418, 0.629, 0.701, 0.6377, 0.6609, 0.6459, 0.6641, 0.6377, 0.7024, 0.6377, 0.6609, 0.6529, 0.6233, 0.6605, 0.6282, 0.6459, 0.6641, 0.9165, 0.184, 0.8823, 0.2076, 0.8652, 0.1816, 0.8947, 0.151, 0.9654, 0.1501, 0.9446, 0.1647, 0.9189, 0.1257, 0.9369, 0.1069, 0.2244, 0.3355, 0.1931, 0.3786, 0.1791, 0.3628, 0.2173, 0.3274, 0.9446, 0.1647, 0.9165, 0.184, 0.8947, 0.151, 0.9189, 0.1257, 0.9783, 0.141, 0.9654, 0.1501, 0.9369, 0.1069, 0.948, 0.09513, 0.1931, 0.3786, 0.1642, 0.4184, 0.1439, 0.3955, 0.1791, 0.3628, 0.8145, 0.944, 0.832, 0.9405, 0.8333, 0.9827, 0.8158, 0.987, 0.1181, 0.4819, 0.1027, 0.5032, 0.06896, 0.465, 0.08777, 0.4476, 0.6652, 0.8602, 0.6364, 0.8262, 0.6442, 0.8221, 0.6722, 0.8545, 0.6364, 0.8262, 0.624, 0.7854, 0.6323, 0.7831, 0.6442, 0.8221, 0.624, 0.7854, 0.6187, 0.7427, 0.6272, 0.7422, 0.6323, 0.7831, 0.6187, 0.7427, 0.6205, 0.6996, 0.629, 0.701, 0.6272, 0.7422, 0.6205, 0.6996, 0.6296, 0.6577, 0.6377, 0.6609, 0.629, 0.701, 0.6296, 0.6577, 0.6455, 0.6184, 0.6529, 0.6233, 0.6377, 0.6609, 0.1439, 0.3955, 0.1131, 0.4241, 0.0928, 0.3898, 0.128, 0.3685, 0.9369, 0.1069, 0.9189, 0.1257, 0.8871, 0.09324, 0.9015, 0.07077, 0.257, 0.2906, 0.2173, 0.3274, 0.2117, 0.3179, 0.8315, 0.2164, 0.7949, 0.2541, 0.7875, 0.2464, 0.8168, 0.2014, 0.9189, 0.1257, 0.8947, 0.151, 0.8676, 0.1233, 0.8871, 0.09324, 0.06896, 0.465, 0.05738, 0.4758, 0.02925, 0.4282, 0.04246, 0.4202, 0.2173, 0.3274, 0.1791, 0.3628, 0.1681, 0.3443, 0.2117, 0.3179, 0.08777, 0.4476, 0.06896, 0.465, 0.04246, 0.4202, 0.06392, 0.4072, 0.6586, 0.8657, 0.629, 0.8302, 0.6364, 0.8262, 0.6652, 0.8602, 0.629, 0.8302, 0.6161, 0.7877, 0.624, 0.7854, 0.6364, 0.8262, 0.6161, 0.7877, 0.6105, 0.7432, 0.6187, 0.7427, 0.624, 0.7854, 0.6105, 0.7432, 0.6125, 0.6983, 0.6205, 0.6996, 0.6187, 0.7427, 0.6125, 0.6983, 0.6219, 0.6546, 0.6296, 0.6577, 0.6205, 0.6996, 0.6219, 0.6546, 0.6385, 0.6137, 0.6455, 0.6184, 0.6296, 0.6577, 0.8652, 0.1816, 0.8315, 0.2164, 0.8168, 0.2014, 0.8439, 0.1598, 0.1131, 0.4241, 0.08777, 0.4476, 0.06392, 0.4072, 0.0928, 0.3898, 0.1711, 0.9964, 0.1318, 1.0, 0.1259, 0.9588, 0.1654, 0.9559, 0.948, 0.09513, 0.9369, 0.1069, 0.9015, 0.07077, 0.9104, 0.05678, 0.1791, 0.3628, 0.1439, 0.3955, 0.128, 0.3685, 0.1681, 0.3443, 0.1318, 1.0, 0.1153, 0.9952, 0.1096, 0.9548, 0.1259, 0.9588, 0.7949, 0.2541, 0.757, 0.2932, 0.7875, 0.2464, 0.8947, 0.151, 0.8652, 0.1816, 0.8439, 0.1598, 0.8676, 0.1233, 0.6526, 0.8708, 0.6223, 0.8338, 0.629, 0.8302, 0.6586, 0.8657, 0.6223, 0.8338, 0.6089, 0.7898, 0.6161, 0.7877, 0.629, 0.8302, 0.6089, 0.7898, 0.6031, 0.7436, 0.6105, 0.7432, 0.6161, 0.7877, 0.6031, 0.7436, 0.6052, 0.6971, 0.6125, 0.6983, 0.6105, 0.7432, 0.6052, 0.6971, 0.6149, 0.6518, 0.6219, 0.6546, 0.6125, 0.6983, 0.6149, 0.6518, 0.6321, 0.6095, 0.6385, 0.6137, 0.6219, 0.6546, 0.257, 0.2906, 0.2117, 0.3179, 0.2078, 0.3074, 0.8676, 0.1233, 0.8439, 0.1598, 0.8192, 0.1432, 0.8362, 0.1022, 0.9104, 0.05678, 0.9015, 0.07077, 0.8606, 0.04315, 0.867, 0.02746, 0.2117, 0.3179, 0.1681, 0.3443, 0.1606, 0.3236, 0.2078, 0.3074, 0.8439, 0.1598, 0.8168, 0.2014, 0.7999, 0.19, 0.8192, 0.1432, 0.1681, 0.3443, 0.128, 0.3685, 0.117, 0.3386, 0.1606, 0.3236, 0.8168, 0.2014, 0.7875, 0.2464, 0.7788, 0.2406, 0.7999, 0.19, 0.9015, 0.07077, 0.8871, 0.09324, 0.8502, 0.06838, 0.8606, 0.04315, 0.6475, 0.8753, 0.6165, 0.8371, 0.6223, 0.8338, 0.6526, 0.8708, 0.6165, 0.8371, 0.6027, 0.7917, 0.6089, 0.7898, 0.6223, 0.8338, 0.6027, 0.7917, 0.5968, 0.7441, 0.6031, 0.7436, 0.6089, 0.7898, 0.5968, 0.7441, 0.5989, 0.6961, 0.6052, 0.6971, 0.6031, 0.7436, 0.5989, 0.6961, 0.609, 0.6494, 0.6149, 0.6518, 0.6052, 0.6971, 0.609, 0.6494, 0.6267, 0.6057, 0.6321, 0.6095, 0.6149, 0.6518, 0.7875, 0.2464, 0.757, 0.2932, 0.7788, 0.2406, 0.1259, 0.9588, 0.1096, 0.9548, 0.1054, 0.9072, 0.1216, 0.9103, 0.128, 0.3685, 0.0928, 0.3898, 0.07883, 0.3517, 0.117, 0.3386, 0.8871, 0.09324, 0.8676, 0.1233, 0.8362, 0.1022, 0.8502, 0.06838, 0.0928, 0.3898, 0.06392, 0.4072, 0.0475, 0.3624, 0.07883, 0.3517, 0.04246, 0.4202, 0.02925, 0.4282, 0.009876, 0.3753, 0.02421, 0.3704, 0.06392, 0.4072, 0.04246, 0.4202, 0.02421, 0.3704, 0.0475, 0.3624, 0.1654, 0.9559, 0.1259, 0.9588, 0.1216, 0.9103, 0.1611, 0.9084, 0.2429, 0.5822, 0.2429, 0.6352, 0.2361, 0.633, 0.2361, 0.5811, 0.2429, 0.6352, 0.2429, 0.6795, 0.2361, 0.6763, 0.2361, 0.633, 0.2289, 0.8057, 0.2272, 0.7693, 0.2344, 0.7658, 0.2361, 0.8013, 0.2272, 0.7693, 0.2263, 0.7273, 0.2336, 0.7248, 0.2344, 0.7658, 0.2263, 0.7273, 0.2263, 0.6812, 0.2336, 0.6798, 0.2336, 0.7248, 0.2263, 0.6812, 0.2272, 0.6327, 0.2344, 0.6325, 0.2336, 0.6798, 0.8606, 0.04315, 0.8502, 0.06838, 0.8098, 0.05212, 0.8156, 0.02509, 0.7788, 0.2406, 0.757, 0.2932, 0.7693, 0.2368, 0.8502, 0.06838, 0.8362, 0.1022, 0.8019, 0.08834, 0.8098, 0.05212, 0.07883, 0.3517, 0.0475, 0.3624, 0.03913, 0.3148, 0.07171, 0.3112, 0.0475, 0.3624, 0.02421, 0.3704, 0.01491, 0.3175, 0.03913, 0.3148, 0.1606, 0.3236, 0.117, 0.3386, 0.1114, 0.3068, 0.1567, 0.3017, 0.867, 0.02746, 0.8606, 0.04315, 0.8156, 0.02509, 0.8193, 0.008286, 0.7999, 0.19, 0.7788, 0.2406, 0.7693, 0.2368, 0.7812, 0.1825, 0.2505, 0.5829, 0.2505, 0.6368, 0.2429, 0.6352, 0.2429, 0.5822, 0.2505, 0.6368, 0.2505, 0.6819, 0.2429, 0.6795, 0.2429, 0.6352, 0.2505, 0.6819, 0.2505, 0.7221, 0.2429, 0.719, 0.2429, 0.6795, 0.2191, 0.7717, 0.2182, 0.729, 0.2263, 0.7273, 0.2272, 0.7693, 0.2182, 0.729, 0.2182, 0.682, 0.2263, 0.6812, 0.2263, 0.7273, 0.2182, 0.682, 0.2191, 0.6327, 0.2272, 0.6327, 0.2263, 0.6812, 0.1611, 0.9084, 0.1216, 0.9103, 0.1189, 0.8564, 0.1585, 0.8555, 0.117, 0.3386, 0.07883, 0.3517, 0.07171, 0.3112, 0.1114, 0.3068, 0.02421, 0.3704, 0.009876, 0.3753, 0.0, 0.3192, 0.01491, 0.3175, 0.1216, 0.9103, 0.1054, 0.9072, 0.1027, 0.8544, 0.1189, 0.8564, 0.8362, 0.1022, 0.8192, 0.1432, 0.7922, 0.1324, 0.8019, 0.08834, 0.8192, 0.1432, 0.7999, 0.19, 0.7812, 0.1825, 0.7922, 0.1324, 0.2078, 0.3074, 0.1606, 0.3236, 0.1567, 0.3017, 0.2059, 0.2963, 0.257, 0.2906, 0.2078, 0.3074, 0.2059, 0.2963, 0.2589, 0.5834, 0.2589, 0.6378, 0.2505, 0.6368, 0.2505, 0.5829, 0.2589, 0.6378, 0.2589, 0.6834, 0.2505, 0.6819, 0.2505, 0.6368, 0.2589, 0.6834, 0.2589, 0.724, 0.2505, 0.7221, 0.2505, 0.6819, 0.2106, 0.7731, 0.2097, 0.7299, 0.2182, 0.729, 0.2191, 0.7717, 0.2097, 0.7299, 0.2097, 0.6824, 0.2182, 0.682, 0.2182, 0.729, 0.2097, 0.6824, 0.2106, 0.6325, 0.2191, 0.6327, 0.2182, 0.682, 0.1114, 0.3068, 0.07171, 0.3112, 0.07171, 0.2699, 0.1114, 0.2744, 0.2059, 0.2963, 0.1567, 0.3017, 0.1567, 0.2794, 0.2059, 0.2849, 0.7693, 0.2368, 0.757, 0.2932, 0.7594, 0.2351, 0.7922, 0.1324, 0.7812, 0.1825, 0.7617, 0.1792, 0.7639, 0.1277, 0.01491, 0.3175, 0.0, 0.3192, 0.0, 0.262, 0.01491, 0.2636, 0.1567, 0.3017, 0.1114, 0.3068, 0.1114, 0.2744, 0.1567, 0.2794, 0.8156, 0.02509, 0.8098, 0.05212, 0.7673, 0.0451, 0.7685, 0.01729, 0.8193, 0.008286, 0.8156, 0.02509, 0.7685, 0.01729, 0.7692, 0.0, 0.2675, 0.5836, 0.2675, 0.6381, 0.2589, 0.6378, 0.2589, 0.5834, 0.2675, 0.6381, 0.2675, 0.6839, 0.2589, 0.6834, 0.2589, 0.6378, 0.2675, 0.6839, 0.2675, 0.7247, 0.2589, 0.724, 0.2589, 0.6834, 0.2019, 0.7733, 0.2009, 0.7299, 0.2097, 0.7299, 0.2106, 0.7731, 0.2009, 0.7299, 0.2009, 0.6823, 0.2097, 0.6824, 0.2097, 0.7299, 0.2009, 0.6823, 0.2019, 0.6322, 0.2106, 0.6325, 0.2097, 0.6824, 0.7657, 0.08237, 0.7639, 0.1277, 0.7352, 0.1293, 0.7293, 0.08447, 0.7594, 0.2351, 0.757, 0.2932, 0.7493, 0.2357, 0.7673, 0.0451, 0.7657, 0.08237, 0.7293, 0.08447, 0.7244, 0.04757, 0.7692, 0.0, 0.7685, 0.01729, 0.7208, 0.02004, 0.7186, 0.00292, 0.2059, 0.2849, 0.1567, 0.2794, 0.1606, 0.2575, 0.2078, 0.2737, 0.1114, 0.2744, 0.07171, 0.2699, 0.07883, 0.2295, 0.117, 0.2426, 0.7617, 0.1792, 0.7594, 0.2351, 0.7493, 0.2357, 0.742, 0.1804, 0.03913, 0.2663, 0.01491, 0.2636, 0.02421, 0.2107, 0.0475, 0.2187, 0.1567, 0.2794, 0.1114, 0.2744, 0.117, 0.2426, 0.1606, 0.2575, 0.7685, 0.01729, 0.7673, 0.0451, 0.7244, 0.04757, 0.7208, 0.02004, 0.01491, 0.2636, 0.0, 0.262, 0.009876, 0.2058, 0.02421, 0.2107, 0.257, 0.2906, 0.2059, 0.2849, 0.2078, 0.2737, 0.7639, 0.1277, 0.7617, 0.1792, 0.742, 0.1804, 0.7352, 0.1293, 0.118, 0.7992, 0.1019, 0.7983, 0.1027, 0.7411, 0.1189, 0.7408, 0.07171, 0.2699, 0.03913, 0.2663, 0.0475, 0.2187, 0.07883, 0.2295, 0.1576, 0.7994, 0.118, 0.7992, 0.1189, 0.7408, 0.1585, 0.7422, 0.02421, 0.2107, 0.009876, 0.2058, 0.02925, 0.1529, 0.04246, 0.1609, 0.257, 0.2906, 0.2078, 0.2737, 0.2117, 0.2632, 0.7352, 0.1293, 0.742, 0.1804, 0.7228, 0.1859, 0.7074, 0.1373, 0.1189, 0.7408, 0.1027, 0.7411, 0.1054, 0.6849, 0.1216, 0.6836, 0.07883, 0.2295, 0.0475, 0.2187, 0.06392, 0.1739, 0.0928, 0.1913, 0.1585, 0.7422, 0.1189, 0.7408, 0.1216, 0.6836, 0.1611, 0.6861, 0.7293, 0.08447, 0.7352, 0.1293, 0.7074, 0.1373, 0.6939, 0.09458, 0.7244, 0.04757, 0.7293, 0.08447, 0.6939, 0.09458, 0.6828, 0.05945, 0.7493, 0.2357, 0.757, 0.2932, 0.7396, 0.2385, 0.7186, 0.00292, 0.7208, 0.02004, 0.6746, 0.03324, 0.6695, 0.01693, 0.2078, 0.2737, 0.1606, 0.2575, 0.1681, 0.2369, 0.2117, 0.2632, 0.117, 0.2426, 0.07883, 0.2295, 0.0928, 0.1913, 0.128, 0.2126, 0.742, 0.1804, 0.7493, 0.2357, 0.7396, 0.2385, 0.7228, 0.1859, 0.0475, 0.2187, 0.02421, 0.2107, 0.04246, 0.1609, 0.06392, 0.1739, 0.1606, 0.2575, 0.117, 0.2426, 0.128, 0.2126, 0.1681, 0.2369, 0.7208, 0.02004, 0.7244, 0.04757, 0.6828, 0.05945, 0.6746, 0.03324, 0.7396, 0.2385, 0.757, 0.2932, 0.7305, 0.2434, 0.6695, 0.01693, 0.6746, 0.03324, 0.6315, 0.05638, 0.6238, 0.0415, 0.2117, 0.2632, 0.1681, 0.2369, 0.1791, 0.2183, 0.2173, 0.2537, 0.128, 0.2126, 0.0928, 0.1913, 0.1131, 0.157, 0.1439, 0.1856, 0.7228, 0.1859, 0.7396, 0.2385, 0.7305, 0.2434, 0.705, 0.1954, 0.06392, 0.1739, 0.04246, 0.1609, 0.06896, 0.1161, 0.08777, 0.1335, 0.1681, 0.2369, 0.128, 0.2126, 0.1439, 0.1856, 0.1791, 0.2183, 0.6746, 0.03324, 0.6828, 0.05945, 0.6441, 0.08028, 0.6315, 0.05638, 0.04246, 0.1609, 0.02925, 0.1529, 0.05738, 0.1053, 0.06896, 0.1161, 0.257, 0.2906, 0.2117, 0.2632, 0.2173, 0.2537, 0.7074, 0.1373, 0.7228, 0.1859, 0.705, 0.1954, 0.6815, 0.1512, 0.1216, 0.6836, 0.1054, 0.6849, 0.1096, 0.632, 0.1259, 0.6297, 0.0928, 0.1913, 0.06392, 0.1739, 0.08777, 0.1335, 0.1131, 0.157, 0.1611, 0.6861, 0.1216, 0.6836, 0.1259, 0.6297, 0.1654, 0.6332, 0.6939, 0.09458, 0.7074, 0.1373, 0.6815, 0.1512, 0.6609, 0.1123, 0.6828, 0.05945, 0.6939, 0.09458, 0.6609, 0.1123, 0.6441, 0.08028, 0.257, 0.2906, 0.2173, 0.2537, 0.2244, 0.2457, 0.6815, 0.1512, 0.705, 0.1954, 0.6891, 0.2088, 0.6585, 0.1705, 0.1259, 0.6297, 0.1096, 0.632, 0.1153, 0.5844, 0.1318, 0.5811, 0.1131, 0.157, 0.08777, 0.1335, 0.1181, 0.09923, 0.1389, 0.1278, 0.1654, 0.6332, 0.1259, 0.6297, 0.1318, 0.5811, 0.1711, 0.5856, 0.6609, 0.1123, 0.6815, 0.1512, 0.6585, 0.1705, 0.6317, 0.1369, 0.6441, 0.08028, 0.6609, 0.1123, 0.6317, 0.1369, 0.6096, 0.1093, 0.7305, 0.2434, 0.757, 0.2932, 0.7224, 0.2502, 0.6238, 0.0415, 0.6315, 0.05638, 0.5933, 0.08858, 0.5832, 0.07568, 0.2173, 0.2537, 0.1791, 0.2183, 0.1931, 0.2025, 0.2244, 0.2457, 0.1439, 0.1856, 0.1131, 0.157, 0.1389, 0.1278, 0.1642, 0.1627, 0.705, 0.1954, 0.7305, 0.2434, 0.7224, 0.2502, 0.6891, 0.2088, 0.08777, 0.1335, 0.06896, 0.1161, 0.1027, 0.07797, 0.1181, 0.09923, 0.1791, 0.2183, 0.1439, 0.1856, 0.1642, 0.1627, 0.1931, 0.2025, 0.6315, 0.05638, 0.6441, 0.08028, 0.6096, 0.1093, 0.5933, 0.08858, 0.06896, 0.1161, 0.05738, 0.1053, 0.09317, 0.06487, 0.1027, 0.07797, 0.2244, 0.2457, 0.1931, 0.2025, 0.2095, 0.1901, 0.2328, 0.2393, 0.1642, 0.1627, 0.1389, 0.1278, 0.1692, 0.1049, 0.188, 0.1447, 0.6891, 0.2088, 0.7224, 0.2502, 0.7156, 0.2586, 0.6759, 0.2254, 0.1181, 0.09923, 0.1027, 0.07797, 0.1423, 0.04801, 0.1538, 0.07227, 0.1931, 0.2025, 0.1642, 0.1627, 0.188, 0.1447, 0.2095, 0.1901, 0.5933, 0.08858, 0.6096, 0.1093, 0.5809, 0.1453, 0.5613, 0.1286, 0.1027, 0.07797, 0.09317, 0.06487, 0.1353, 0.03307, 0.1423, 0.04801, 0.257, 0.2906, 0.2244, 0.2457, 0.2328, 0.2393, 0.6585, 0.1705, 0.6891, 0.2088, 0.6759, 0.2254, 0.6393, 0.1946, 0.741, 0.5666, 0.7585, 0.5709, 0.7572, 0.6131, 0.7398, 0.6096, 0.1389, 0.1278, 0.1181, 0.09923, 0.1538, 0.07227, 0.1692, 0.1049, 0.7018, 0.5708, 0.741, 0.5666, 0.7398, 0.6096, 0.7006, 0.613, 0.6317, 0.1369, 0.6585, 0.1705, 0.6393, 0.1946, 0.6072, 0.1676, 0.6096, 0.1093, 0.6317, 0.1369, 0.6072, 0.1676, 0.5809, 0.1453, 0.7224, 0.2502, 0.757, 0.2932, 0.7156, 0.2586, 0.5832, 0.07568, 0.5933, 0.08858, 0.5613, 0.1286, 0.5493, 0.1182, 0.6393, 0.1946, 0.6759, 0.2254, 0.6658, 0.2445, 0.6246, 0.2224, 0.7398, 0.6096, 0.7572, 0.6131, 0.7563, 0.6619, 0.7388, 0.6594, 0.1692, 0.1049, 0.1538, 0.07227, 0.1934, 0.0537, 0.203, 0.08913, 0.7006, 0.613, 0.7398, 0.6096, 0.7388, 0.6594, 0.6996, 0.6619, 0.6072, 0.1676, 0.6393, 0.1946, 0.6246, 0.2224, 0.5885, 0.203, 0.5809, 0.1453, 0.6072, 0.1676, 0.5885, 0.203, 0.5589, 0.1869, 0.7156, 0.2586, 0.757, 0.2932, 0.7105, 0.2684, 0.5493, 0.1182, 0.5613, 0.1286, 0.5369, 0.1749, 0.5233, 0.1673, 0.2328, 0.2393, 0.2095, 0.1901, 0.2278, 0.1816, 0.2421, 0.235, 0.188, 0.1447, 0.1692, 0.1049, 0.203, 0.08913, 0.2145, 0.1323, 0.6759, 0.2254, 0.7156, 0.2586, 0.7105, 0.2684, 0.6658, 0.2445, 0.1538, 0.07227, 0.1423, 0.04801, 0.1864, 0.02738, 0.1934, 0.0537, 0.2095, 0.1901, 0.188, 0.1447, 0.2145, 0.1323, 0.2278, 0.1816, 0.5613, 0.1286, 0.5809, 0.1453, 0.5589, 0.1869, 0.5369, 0.1749, 0.1423, 0.04801, 0.1353, 0.03307, 0.182, 0.01117, 0.1864, 0.02738, 0.257, 0.2906, 0.2328, 0.2393, 0.2421, 0.235, 0.2145, 0.1323, 0.203, 0.08913, 0.2388, 0.08108, 0.2427, 0.126, 0.6658, 0.2445, 0.7105, 0.2684, 0.7071, 0.2791, 0.6592, 0.2656, 0.1934, 0.0537, 0.1864, 0.02738, 0.2332, 0.01686, 0.2355, 0.04424, 0.2278, 0.1816, 0.2145, 0.1323, 0.2427, 0.126, 0.2471, 0.1772, 0.5369, 0.1749, 0.5589, 0.1869, 0.5445, 0.2326, 0.5209, 0.2257, 0.1864, 0.02738, 0.182, 0.01117, 0.2317, 4.332e-07, 0.2332, 0.01686, 0.257, 0.2906, 0.2421, 0.235, 0.252, 0.2328, 0.6246, 0.2224, 0.6658, 0.2445, 0.6592, 0.2656, 0.615, 0.253, 0.7388, 0.6594, 0.7563, 0.6619, 0.7556, 0.7157, 0.7381, 0.7142, 0.203, 0.08913, 0.1934, 0.0537, 0.2355, 0.04424, 0.2388, 0.08108, 0.6996, 0.6619, 0.7388, 0.6594, 0.7381, 0.7142, 0.699, 0.7156, 0.5885, 0.203, 0.6246, 0.2224, 0.615, 0.253, 0.5763, 0.2419, 0.5589, 0.1869, 0.5885, 0.203, 0.5763, 0.2419, 0.5445, 0.2326, 0.7105, 0.2684, 0.757, 0.2932, 0.7071, 0.2791, 0.7563, 0.6619, 0.7734, 0.6693, 0.7728, 0.72, 0.7556, 0.7157, 0.2421, 0.235, 0.2278, 0.1816, 0.2471, 0.1772, 0.252, 0.2328, 0.7381, 0.7142, 0.7556, 0.7157, 0.7553, 0.7723, 0.7377, 0.7719, 0.2388, 0.08108, 0.2355, 0.04424, 0.2785, 0.04424, 0.2752, 0.08108, 0.699, 0.7156, 0.7381, 0.7142, 0.7377, 0.7719, 0.6986, 0.7722, 0.5763, 0.2419, 0.615, 0.253, 0.6108, 0.2851, 0.571, 0.2827, 0.5445, 0.2326, 0.5763, 0.2419, 0.571, 0.2827, 0.5383, 0.2806, 0.7071, 0.2791, 0.757, 0.2932, 0.7056, 0.2904, 0.7556, 0.7157, 0.7728, 0.72, 0.7725, 0.7732, 0.7553, 0.7723, 0.252, 0.2328, 0.2471, 0.1772, 0.2669, 0.1772, 0.262, 0.2328, 0.2427, 0.126, 0.2388, 0.08108, 0.2752, 0.08108, 0.2713, 0.126, 0.6592, 0.2656, 0.7071, 0.2791, 0.7056, 0.2904, 0.6563, 0.2877, 0.2355, 0.04424, 0.2332, 0.01686, 0.2808, 0.01686, 0.2785, 0.04424, 0.2471, 0.1772, 0.2427, 0.126, 0.2713, 0.126, 0.2669, 0.1772, 0.5209, 0.2257, 0.5445, 0.2326, 0.5383, 0.2806, 0.514, 0.279, 0.2332, 0.01686, 0.2317, 4.332e-07, 0.2823, 0.0, 0.2808, 0.01686, 0.257, 0.2906, 0.252, 0.2328, 0.262, 0.2328, 0.615, 0.253, 0.6592, 0.2656, 0.6563, 0.2877, 0.6108, 0.2851, 0.6563, 0.2877, 0.7056, 0.2904, 0.7062, 0.3018, 0.6573, 0.31, 0.2785, 0.04424, 0.2808, 0.01686, 0.3276, 0.02738, 0.3206, 0.0537, 0.2669, 0.1772, 0.2713, 0.126, 0.2995, 0.1323, 0.2863, 0.1815, 0.514, 0.279, 0.5383, 0.2806, 0.5405, 0.3291, 0.5164, 0.3328, 0.2808, 0.01686, 0.2823, 0.0, 0.332, 0.01117, 0.3276, 0.02738, 0.257, 0.2906, 0.262, 0.2328, 0.2719, 0.235, 0.6108, 0.2851, 0.6563, 0.2877, 0.6573, 0.31, 0.6123, 0.3174, 0.7377, 0.7719, 0.7553, 0.7723, 0.7553, 0.8294, 0.7377, 0.8302, 0.2752, 0.08108, 0.2785, 0.04424, 0.3206, 0.0537, 0.311, 0.08913, 0.6986, 0.7722, 0.7377, 0.7719, 0.7377, 0.8302, 0.6986, 0.8293, 0.571, 0.2827, 0.6108, 0.2851, 0.6123, 0.3174, 0.5729, 0.3239, 0.5383, 0.2806, 0.571, 0.2827, 0.5729, 0.3239, 0.5405, 0.3291, 0.7056, 0.2904, 0.757, 0.2932, 0.7062, 0.3018, 0.7553, 0.7723, 0.7725, 0.7732, 0.7725, 0.8271, 0.7553, 0.8294, 0.262, 0.2328, 0.2669, 0.1772, 0.2863, 0.1815, 0.2719, 0.235, 0.2713, 0.126, 0.2752, 0.08108, 0.311, 0.08913, 0.2995, 0.1323, 0.311, 0.08913, 0.3206, 0.0537, 0.3602, 0.07227, 0.3448, 0.1049, 0.6986, 0.8293, 0.7377, 0.8302, 0.7381, 0.8869, 0.699, 0.885, 0.5729, 0.3239, 0.6123, 0.3174, 0.6193, 0.3489, 0.5818, 0.3639, 0.5405, 0.3291, 0.5729, 0.3239, 0.5818, 0.3639, 0.551, 0.3761, 0.7062, 0.3018, 0.757, 0.2932, 0.7086, 0.3128, 0.7553, 0.8294, 0.7725, 0.8271, 0.7728, 0.8795, 0.7556, 0.8851, 0.2719, 0.235, 0.2863, 0.1815, 0.3045, 0.1901, 0.2812, 0.2393, 0.2995, 0.1323, 0.311, 0.08913, 0.3448, 0.1049, 0.326, 0.1447, 0.6573, 0.31, 0.7062, 0.3018, 0.7086, 0.3128, 0.6621, 0.3316, 0.3206, 0.0537, 0.3276, 0.02738, 0.3717, 0.04801, 0.3602, 0.07227, 0.2863, 0.1815, 0.2995, 0.1323, 0.326, 0.1447, 0.3045, 0.1901, 0.5164, 0.3328, 0.5405, 0.3291, 0.551, 0.3761, 0.5281, 0.3851, 0.3276, 0.02738, 0.332, 0.01117, 0.3787, 0.03307, 0.3717, 0.04801, 0.257, 0.2906, 0.2719, 0.235, 0.2812, 0.2393, 0.6123, 0.3174, 0.6573, 0.31, 0.6621, 0.3316, 0.6193, 0.3489, 0.7377, 0.8302, 0.7553, 0.8294, 0.7556, 0.8851, 0.7381, 0.8869, 0.3045, 0.1901, 0.326, 0.1447, 0.3498, 0.1627, 0.3209, 0.2025, 0.5281, 0.3851, 0.551, 0.3761, 0.5694, 0.4199, 0.5486, 0.4338, 0.3717, 0.04801, 0.3787, 0.03307, 0.4208, 0.06487, 0.4113, 0.07796, 0.257, 0.2906, 0.2812, 0.2393, 0.2896, 0.2457, 0.6193, 0.3489, 0.6621, 0.3316, 0.6706, 0.3518, 0.6316, 0.3781, 0.7381, 0.8869, 0.7556, 0.8851, 0.7563, 0.937, 0.7388, 0.9399, 0.3448, 0.1049, 0.3602, 0.07227, 0.3959, 0.09923, 0.3751, 0.1278, 0.699, 0.885, 0.7381, 0.8869, 0.7388, 0.9399, 0.6996, 0.9369, 0.5818, 0.3639, 0.6193, 0.3489, 0.6316, 0.3781, 0.5975, 0.4011, 0.551, 0.3761, 0.5818, 0.3639, 0.5975, 0.4011, 0.5694, 0.4199, 0.7086, 0.3128, 0.757, 0.2932, 0.7129, 0.3231, 0.7556, 0.8851, 0.7728, 0.8795, 0.7734, 0.9284, 0.7563, 0.937, 0.2812, 0.2393, 0.3045, 0.1901, 0.3209, 0.2025, 0.2896, 0.2457, 0.326, 0.1447, 0.3448, 0.1049, 0.3751, 0.1278, 0.3498, 0.1627, 0.6621, 0.3316, 0.7086, 0.3128, 0.7129, 0.3231, 0.6706, 0.3518, 0.3602, 0.07227, 0.3717, 0.04801, 0.4113, 0.07796, 0.3959, 0.09923, 0.5975, 0.4011, 0.6316, 0.3781, 0.6488, 0.4041, 0.6193, 0.4342, 0.5694, 0.4199, 0.5975, 0.4011, 0.6193, 0.4342, 0.5951, 0.4589, 0.7129, 0.3231, 0.757, 0.2932, 0.719, 0.3322, 0.5358, 0.4422, 0.5486, 0.4338, 0.5771, 0.477, 0.566, 0.4881, 0.2896, 0.2457, 0.3209, 0.2025, 0.3349, 0.2183, 0.2967, 0.2537, 0.3498, 0.1627, 0.3751, 0.1278, 0.4009, 0.157, 0.3701, 0.1856, 0.6706, 0.3518, 0.7129, 0.3231, 0.719, 0.3322, 0.6824, 0.3697, 0.3959, 0.09923, 0.4113, 0.07796, 0.445, 0.1161, 0.4262, 0.1335, 0.3209, 0.2025, 0.3498, 0.1627, 0.3701, 0.1856, 0.3349, 0.2183, 0.5486, 0.4338, 0.5694, 0.4199, 0.5951, 0.4589, 0.5771, 0.477, 0.4113, 0.07796, 0.4208, 0.06487, 0.4566, 0.1053, 0.445, 0.1161, 0.257, 0.2906, 0.2896, 0.2457, 0.2967, 0.2537, 0.6316, 0.3781, 0.6706, 0.3518, 0.6824, 0.3697, 0.6488, 0.4041, 0.7388, 0.9399, 0.7563, 0.937, 0.7572, 0.9832, 0.7398, 0.987, 0.3751, 0.1278, 0.3959, 0.09923, 0.4262, 0.1335, 0.4009, 0.157, 0.6996, 0.9369, 0.7388, 0.9399, 0.7398, 0.987, 0.7006, 0.9831, 0.5771, 0.477, 0.5951, 0.4589, 0.6269, 0.4914, 0.6125, 0.5131, 0.445, 0.1161, 0.4566, 0.1053, 0.4848, 0.1529, 0.4715, 0.1609, 0.257, 0.2906, 0.2967, 0.2537, 0.3023, 0.2632, 0.6488, 0.4041, 0.6824, 0.3697, 0.6971, 0.3846, 0.6701, 0.4258, 0.5662, 0.5666, 0.5838, 0.5711, 0.5785, 0.6115, 0.5608, 0.6079, 0.4009, 0.157, 0.4262, 0.1335, 0.4501, 0.1739, 0.4212, 0.1913, 0.5278, 0.5711, 0.5662, 0.5666, 0.5608, 0.6079, 0.5225, 0.6115, 0.6193, 0.4342, 0.6488, 0.4041, 0.6701, 0.4258, 0.6464, 0.4619, 0.5951, 0.4589, 0.6193, 0.4342, 0.6464, 0.4619, 0.6269, 0.4914, 0.719, 0.3322, 0.757, 0.2932, 0.7264, 0.3398, 0.566, 0.4881, 0.5771, 0.477, 0.6125, 0.5131, 0.6036, 0.5264, 0.2967, 0.2537, 0.3349, 0.2183, 0.3459, 0.2369, 0.3023, 0.2632, 0.3701, 0.1856, 0.4009, 0.157, 0.4212, 0.1913, 0.386, 0.2126, 0.6824, 0.3697, 0.719, 0.3322, 0.7264, 0.3398, 0.6971, 0.3846, 0.4262, 0.1335, 0.445, 0.1161, 0.4715, 0.1609, 0.4501, 0.1739, 0.3349, 0.2183, 0.3701, 0.1856, 0.386, 0.2126, 0.3459, 0.2369, 0.6269, 0.4914, 0.6464, 0.4619, 0.6777, 0.483, 0.6638, 0.5162, 0.7264, 0.3398, 0.757, 0.2932, 0.7351, 0.3457, 0.5785, 0.6115, 0.5968, 0.6222, 0.5928, 0.667, 0.5744, 0.659, 0.3023, 0.2632, 0.3459, 0.2369, 0.3534, 0.2575, 0.3062, 0.2737, 0.386, 0.2126, 0.4212, 0.1913, 0.4352, 0.2295, 0.397, 0.2426, 0.6971, 0.3846, 0.7264, 0.3398, 0.7351, 0.3457, 0.7141, 0.3961, 0.4501, 0.1739, 0.4715, 0.1609, 0.4898, 0.2107, 0.4665, 0.2187, 0.3459, 0.2369, 0.386, 0.2126, 0.397, 0.2426, 0.3534, 0.2575, 0.6125, 0.5131, 0.6269, 0.4914, 0.6638, 0.5162, 0.6534, 0.5408, 0.4715, 0.1609, 0.4848, 0.1529, 0.5041, 0.2058, 0.4898, 0.2107, 0.257, 0.2906, 0.3023, 0.2632, 0.3062, 0.2737, 0.6701, 0.4258, 0.6971, 0.3846, 0.7141, 0.3961, 0.6947, 0.4425, 0.5608, 0.6079, 0.5785, 0.6115, 0.5744, 0.659, 0.5566, 0.6563, 0.4212, 0.1913, 0.4501, 0.1739, 0.4665, 0.2187, 0.4352, 0.2295, 0.5225, 0.6115, 0.5608, 0.6079, 0.5566, 0.6563, 0.5183, 0.659, 0.6464, 0.4619, 0.6701, 0.4258, 0.6947, 0.4425, 0.6777, 0.483, 0.4898, 0.2107, 0.5041, 0.2058, 0.514, 0.2619, 0.4991, 0.2636, 0.257, 0.2906, 0.3062, 0.2737, 0.3081, 0.2849, 0.6947, 0.4425, 0.7141, 0.3961, 0.7327, 0.4036, 0.7217, 0.4533, 0.5566, 0.6563, 0.5744, 0.659, 0.5715, 0.7119, 0.5536, 0.7102, 0.4352, 0.2295, 0.4665, 0.2187, 0.4749, 0.2663, 0.4423, 0.2699, 0.5183, 0.659, 0.5566, 0.6563, 0.5536, 0.7102, 0.5155, 0.7119, 0.6777, 0.483, 0.6947, 0.4425, 0.7217, 0.4533, 0.7121, 0.4968, 0.6638, 0.5162, 0.6777, 0.483, 0.7121, 0.4968, 0.7042, 0.5325, 0.7351, 0.3457, 0.757, 0.2932, 0.7446, 0.3495, 0.5744, 0.659, 0.5928, 0.667, 0.5901, 0.7168, 0.5715, 0.7119, 0.3062, 0.2737, 0.3534, 0.2575, 0.3573, 0.2794, 0.3081, 0.2849, 0.397, 0.2426, 0.4352, 0.2295, 0.4423, 0.2699, 0.4026, 0.2744, 0.7141, 0.3961, 0.7351, 0.3457, 0.7446, 0.3495, 0.7327, 0.4036, 0.4665, 0.2187, 0.4898, 0.2107, 0.4991, 0.2636, 0.4749, 0.2663, 0.3534, 0.2575, 0.397, 0.2426, 0.4026, 0.2744, 0.3573, 0.2794, 0.6534, 0.5408, 0.6638, 0.5162, 0.7042, 0.5325, 0.6984, 0.5588, 0.7446, 0.3495, 0.757, 0.2932, 0.7545, 0.3511, 0.5715, 0.7119, 0.5901, 0.7168, 0.5888, 0.7697, 0.5701, 0.768, 0.3081, 0.2849, 0.3573, 0.2794, 0.3573, 0.3017, 0.3081, 0.2963, 0.4026, 0.2744, 0.4423, 0.2699, 0.4423, 0.3112, 0.4026, 0.3068, 0.7327, 0.4036, 0.7446, 0.3495, 0.7545, 0.3511, 0.7522, 0.4068, 0.4749, 0.2663, 0.4991, 0.2636, 0.4991, 0.3175, 0.4749, 0.3148, 0.3573, 0.2794, 0.4026, 0.2744, 0.4026, 0.3068, 0.3573, 0.3017, 0.6984, 0.5588, 0.7042, 0.5325, 0.7467, 0.5395, 0.7455, 0.5666, 0.4991, 0.2636, 0.514, 0.2619, 0.514, 0.3192, 0.4991, 0.3175, 0.257, 0.2906, 0.3081, 0.2849, 0.3081, 0.2963, 0.7217, 0.4533, 0.7327, 0.4036, 0.7522, 0.4068, 0.7501, 0.458, 0.5536, 0.7102, 0.5715, 0.7119, 0.5701, 0.768, 0.5522, 0.7674, 0.4423, 0.2699, 0.4749, 0.2663, 0.4749, 0.3148, 0.4423, 0.3112, 0.5155, 0.7119, 0.5536, 0.7102, 0.5522, 0.7674, 0.514, 0.768, 0.7121, 0.4968, 0.7217, 0.4533, 0.7501, 0.458, 0.7482, 0.5028, 0.7042, 0.5325, 0.7121, 0.4968, 0.7482, 0.5028, 0.7467, 0.5395])
me_cylinder_003.materials.append(mat_material)
me_cylinder_003.materials.append(mat_material_002)
me_cylinder_003.materials.append(None)
me_cylinder_003.use_remesh_preserve_volume = False
me_cylinder_003.use_remesh_preserve_attributes = False
me_cylinder_003.use_mirror_vertex_groups = False
me_cylinder_003.update()

# ---- objects
ob_cylinder = bpy.data.objects.new('Cylinder', me_cylinder_003)
ob_lamp = bpy.data.objects.new('Lamp', light_lamp)
ob_camera = bpy.data.objects.new('Camera', cam_camera)

# ---- transforms, parenting, visibility, modifiers, constraints
ob_cylinder.location = (0.0, 0.0, 0.0)
ob_cylinder.lineart.crease_threshold = 0.0
ob_lamp.location = (-0.02217, -1.48, 3.158)
ob_lamp.rotation_euler = (0.6503, 0.05522, 1.866)
ob_lamp.lock_rotations_4d = False
ob_lamp.empty_display_type = 'ARROWS'
ob_lamp.color = (0.0, 0.0, 0.0, 0.0)
ob_lamp.lineart.crease_threshold = 0.0
ob_camera.location = (7.481, -6.508, 5.344)
ob_camera.rotation_euler = (1.109, 0.0, 0.8149)
ob_camera.lock_rotations_4d = False
ob_camera.empty_display_type = 'ARROWS'
ob_camera.color = (0.0, 0.0, 0.0, 0.0)
ob_camera.display_type = 'WIRE'
ob_camera.lineart.crease_threshold = 0.0

# ---- collection membership
col_collection_1.objects.link(ob_cylinder)
col_collection_1.objects.link(ob_lamp)
col_collection_1.objects.link(ob_camera)

# ---- scene / render settings (as saved in the file)
scene.camera = ob_camera
scene.frame_start = 1; scene.frame_end = 250; scene.frame_set(1)
scene.render.engine = 'BLENDER_EEVEE_NEXT'
scene.render.resolution_percentage = 50
scene.render.dither_intensity = 0.0
scene.cycles.use_denoising = False
scene.cycles.samples = 128
scene.cycles.sampling_pattern = 'TABULATED_SOBOL'
scene.cycles.use_adaptive_sampling = False
scene.cycles.use_light_tree = False
scene.cycles.blur_glossy = 0.0
scene.cycles.sample_clamp_indirect = 0.0
scene.view_settings.view_transform = 'Standard'
bpy.context.view_layer.update()
